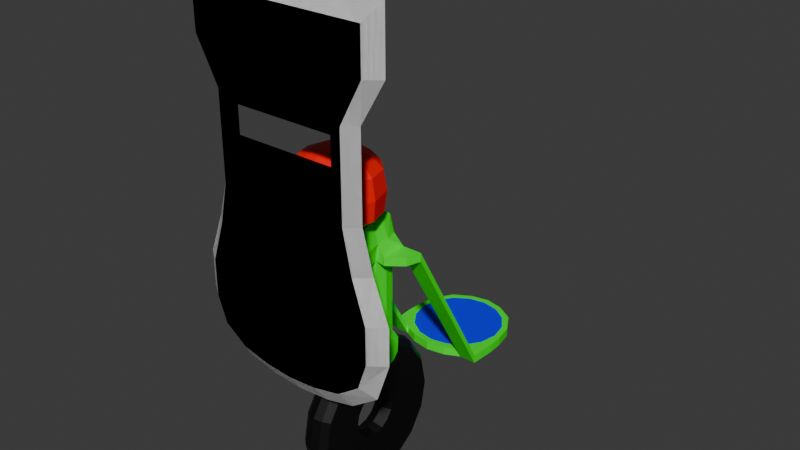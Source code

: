 # Source: Escudo.blend  (saved by Blender 4.0.36; exported with 4.5.12 LTS)
import bpy
from mathutils import Matrix  # noqa: F401  (used for matrix-valued properties, if any)

bpy.ops.wm.read_factory_settings(use_empty=True)
scene = bpy.context.scene
scene.name = 'Scene'

# ---- materials (node trees are filled in below, after node groups)
mat_escudo = bpy.data.materials.new('Escudo')
mat_escudo.use_transparent_shadow = False
mat_cerebro = bpy.data.materials.new('Cerebro')
mat_cerebro.use_transparent_shadow = False
mat_metal = bpy.data.materials.new('Metal')
mat_metal.use_transparent_shadow = False
mat_deco = bpy.data.materials.new('Deco')
mat_deco.use_transparent_shadow = False
mat_rueda = bpy.data.materials.new('Rueda')
mat_rueda.alpha_threshold = 0.0
mat_rueda.use_transparent_shadow = False
mat_rueda.roughness = 0.5
mat_rueda.line_color = (0.0, 0.0, 0.0, 1.0)

# ---- material node trees
mat_escudo.use_nodes = True; mat_escudo.node_tree.nodes.clear()
_N = mat_escudo.node_tree.nodes; _L = mat_escudo.node_tree.links
n0 = _N.new('ShaderNodeBsdfPrincipled'); n0.name = 'BSDF Principista'; n0.location = (10, 300)
n0.inputs[0].default_value = (1.0, 1.0, 1.0, 1.0)
n0.inputs[3].default_value = 1.45
n1 = _N.new('ShaderNodeOutputMaterial'); n1.name = 'Material'; n1.location = (300, 300)
_L.new(n0.outputs[0], n1.inputs[0])
n1.is_active_output = True
mat_cerebro.use_nodes = True; mat_cerebro.node_tree.nodes.clear()
_N = mat_cerebro.node_tree.nodes; _L = mat_cerebro.node_tree.links
n0 = _N.new('ShaderNodeBsdfPrincipled'); n0.name = 'BSDF Principista'; n0.location = (10, 300)
n0.inputs[0].default_value = (1.0, 0.0, 0.0, 1.0)
n0.inputs[3].default_value = 1.45
n1 = _N.new('ShaderNodeOutputMaterial'); n1.name = 'Material'; n1.location = (300, 300)
_L.new(n0.outputs[0], n1.inputs[0])
n1.is_active_output = True
mat_metal.use_nodes = True; mat_metal.node_tree.nodes.clear()
_N = mat_metal.node_tree.nodes; _L = mat_metal.node_tree.links
n0 = _N.new('ShaderNodeBsdfPrincipled'); n0.name = 'BSDF Principista'; n0.location = (10, 300)
n0.inputs[0].default_value = (0.0, 1.0, 0.0, 1.0)
n0.inputs[3].default_value = 1.45
n1 = _N.new('ShaderNodeOutputMaterial'); n1.name = 'Material'; n1.location = (300, 300)
_L.new(n0.outputs[0], n1.inputs[0])
n1.is_active_output = True
mat_deco.use_nodes = True; mat_deco.node_tree.nodes.clear()
_N = mat_deco.node_tree.nodes; _L = mat_deco.node_tree.links
n0 = _N.new('ShaderNodeBsdfPrincipled'); n0.name = 'BSDF Principista'; n0.location = (10, 300)
n0.inputs[0].default_value = (0.0, 0.0, 1.0, 1.0)
n0.inputs[3].default_value = 1.45
n1 = _N.new('ShaderNodeOutputMaterial'); n1.name = 'Material'; n1.location = (300, 300)
_L.new(n0.outputs[0], n1.inputs[0])
n1.is_active_output = True
mat_rueda.use_nodes = True; mat_rueda.node_tree.nodes.clear()
_N = mat_rueda.node_tree.nodes; _L = mat_rueda.node_tree.links
n0 = _N.new('ShaderNodeOutputMaterial'); n0.name = 'Material Output'; n0.location = (300, 300)
n1 = _N.new('ShaderNodeBsdfPrincipled'); n1.name = 'Principled BSDF'; n1.location = (10, 300)
n1.inputs[0].default_value = (0.0, 0.0, 0.0, 1.0)
n1.inputs[3].default_value = 1.45
_L.new(n1.outputs[0], n0.inputs[0])
n0.is_active_output = True

# ---- world
world_world = bpy.data.worlds.new('World'); scene.world = world_world
world_world.use_nodes = True; world_world.node_tree.nodes.clear()
_N = world_world.node_tree.nodes; _L = world_world.node_tree.links
n0 = _N.new('ShaderNodeOutputWorld'); n0.name = 'World Output'; n0.location = (300, 300)
n1 = _N.new('ShaderNodeBackground'); n1.name = 'Background'; n1.location = (10, 300)
n1.inputs[0].default_value = (0.05088, 0.05088, 0.05088, 1.0)
_L.new(n1.outputs[0], n0.inputs[0])
n0.is_active_output = True
world_world.color = (0.05088, 0.05088, 0.05088)
world_world.use_sun_shadow = False
world_world.sun_shadow_jitter_overblur = 0.0

# ---- meshes
me_escudo = bpy.data.meshes.new('Escudo')
me_escudo.from_pydata([(0.46, -0.4, 2.0), (0.411, -0.4, 0.4634), (0.4, -0.45, 1.926), (0.359, -0.45, 0.5188), (-0.46, -0.4, 2.0), (-0.411, -0.4, 0.4634), (-0.4, -0.45, 1.926), (-0.359, -0.45, 0.5188), (0.0, -0.4, 0.33), (0.0, -0.45, 1.926), (0.0, -0.45, 0.406), (0.0, -0.4, 2.0), (-0.35, -0.4, 1.17), (-0.3, -0.45, 1.17), (0.0, -0.45, 1.17), (0.0, -0.4, 1.09), (-0.47, -0.4, 0.8), (0.0, -0.45, 0.8), (0.0, -0.4, 0.71), (-0.4, -0.45, 0.8), (-0.3, -0.45, 1.551), (0.0, -0.4, 1.551), (0.0, -0.45, 1.551), (-0.35, -0.4, 1.551), (-0.4, -0.45, 1.738), (0.0, -0.4, 1.738), (0.0, -0.45, 1.738), (-0.46, -0.4, 1.738), (-0.47, -0.4, 0.6359), (0.0, -0.45, 0.6359), (0.0, -0.4, 0.6359), (-0.4, -0.45, 0.6359), (0.0, -0.4, 1.36), (0.0, -0.45, 1.36), (-0.35, -0.4, 1.36), (-0.3, -0.45, 1.36), (-0.3, -0.45, 1.51), (0.0, -0.4, 1.51), (0.0, -0.45, 1.51), (-0.35, -0.4, 1.51), (-0.285, -0.4, 0.3743), (-0.2556, -0.45, 1.926), (-0.2356, -0.4, 1.09), (-0.2561, -0.45, 0.4448), (-0.2556, -0.4, 2.0), (-0.2556, -0.45, 1.17), (-0.2556, -0.45, 0.8), (-0.2356, -0.4, 0.71), (-0.2556, -0.4, 1.551), (-0.2556, -0.45, 1.551), (-0.2556, -0.4, 1.738), (-0.2556, -0.45, 1.738), (-0.2556, -0.4, 0.6359), (-0.2556, -0.45, 0.6359), (-0.2556, -0.45, 1.36), (-0.2556, -0.4, 1.36), (-0.2556, -0.45, 1.51), (-0.2556, -0.4, 1.51), (0.0, 0.09, 0.9315), (0.0, 0.09, 0.8444), (-0.06778, 0.09, 0.9315), (-0.06778, 0.09, 0.8444), (0.0, -0.06, 0.8), (-0.1056, -0.05, 0.8), (0.0, -0.03, 0.976), (-0.09556, -0.06, 0.976), (0.0, 0.06, 0.8), (-0.1056, 0.05, 0.8), (0.0, 0.06, 0.966), (-0.08556, 0.06, 0.966), (-0.088, -0.05488, 0.2722), (-0.1161, -0.04521, 0.2841), (-0.088, 0.05288, 0.2712), (-0.1161, 0.04321, 0.2831), (-0.08, -7.451e-09, 0.8), (-0.08, 0.05, 0.8), (-0.08, -0.05, 0.8), (0.0, -3.725e-09, 0.8), (-0.1156, 0.0, 0.8), (-0.1161, -3.244e-11, 0.2691), (-0.088, -8.055e-09, 0.2534), (0.0, -7.451e-09, 0.976), (-0.09556, 0.0, 0.976), (-0.1056, -0.0486, 0.4076), (-0.08, 0.05, 0.4228), (-0.08, -0.05, 0.4238), (-0.1056, 0.0486, 0.4068), (-0.1156, 0.0, 0.4238), (-0.08, -7.451e-09, 0.4458), (0.0, -0.05488, 0.2722), (0.0, -8.055e-09, 0.2534), (0.0, 0.05288, 0.2712), (0.0, 0.06, 0.4228), (0.0, -0.06, 0.4238), (0.0, -7.451e-09, 0.4458), (-0.1756, -0.32, 0.976), (0.0, -0.32, 0.8), (-0.1756, -0.32, 0.8), (0.0, -0.32, 0.976), (0.0, 0.02595, 1.223), (0.0, -0.2663, 0.976), (-0.09556, -0.2169, 0.976), (-0.09556, -0.098, 0.976), (0.0, -0.3421, 1.223), (0.0, -0.05229, 0.976), (-0.157, -0.2533, 1.223), (-0.157, -0.06132, 1.223), (0.0, -0.2312, 1.302), (-0.06244, -0.1959, 1.302), (-0.06244, -0.1195, 1.302), (0.0, -0.08481, 1.302), (-0.1588, -0.05825, 1.045), (-0.1588, -0.256, 1.045), (0.0, -0.3479, 1.045), (0.0, 0.0318, 1.045), (0.0, -0.3563, 1.134), (-0.1695, -0.261, 1.134), (0.0, 0.04101, 1.134), (-0.1695, -0.05373, 1.134), (-0.1556, -0.06, 0.8), (-0.1556, -0.06, 0.84), (-0.1556, 0.06, 0.8), (-0.1556, 0.06, 0.84), (-0.1556, -1.49e-08, 0.8), (-0.1556, -1.49e-08, 0.84), (-0.2456, 0.06, 0.8), (-0.2456, 0.06, 0.84), (-0.2006, 0.06, 0.8), (-0.2006, 0.06, 0.84), (-0.2356, 0.468, 0.1), (-0.2356, 0.468, 0.14), (-0.1556, 0.468, 0.1), (-0.1556, 0.468, 0.14), (-0.2006, 0.468, 0.1), (-0.2006, 0.468, 0.14), (-0.166, 0.8337, 0.1), (-0.166, 0.8337, 0.14), (-0.145, 0.8102, 0.1), (-0.145, 0.8102, 0.14), (0.0, 0.8689, 0.14), (0.0, 0.8999, 0.14), (0.0, 0.8999, 0.1), (0.0, 0.8689, 0.1), (0.0, 0.4195, 0.1), (0.0, 0.4195, 0.14), (-0.1906, 0.015, 0.8), (-0.1906, 0.015, 0.84), (-0.2256, -0.005, 0.84), (-0.2256, -0.005, 0.8), (-0.2195, 0.7476, 0.14), (-0.2195, 0.7476, 0.1), (-0.192, 0.742, 0.14), (-0.192, 0.742, 0.1), (-0.07778, 0.09, 0.8879), (0.0, 0.095, 0.8879), (-0.1455, 0.509, 0.14), (-0.2411, 0.5849, 0.1), (-0.1922, 0.5772, 0.14), (-0.1455, 0.509, 0.1), (0.0, 0.4498, 0.1), (0.0, 0.4498, 0.14), (-0.2411, 0.5849, 0.14), (-0.1922, 0.5772, 0.1), (-0.1278, -0.4, 1.09), (-0.1278, -0.45, 0.416), (-0.1278, -0.4, 0.71), (-0.1278, -0.4, 0.6359), (-0.1278, -0.4, 1.36), (-0.1478, -0.4, 0.3415), (-0.1278, -0.45, 1.17), (-0.1278, -0.45, 0.8), (-0.1278, -0.45, 0.6359), (-0.1278, -0.45, 1.36), (-0.03389, 0.09, 0.9315), (-0.03389, 0.09, 0.8444), (-0.0481, -0.045, 0.976), (-0.09278, -0.06, 0.8), (-0.0481, 0.06, 0.966), (-0.09278, 0.06, 0.8), (-0.1021, -0.05488, 0.2722), (-0.1021, 0.05288, 0.2712), (-0.0481, -3.725e-09, 0.976), (-0.1021, -3.957e-09, 0.2534), (-0.09278, 0.06, 0.4228), (-0.09278, -0.06, 0.4238), (-0.08778, -0.32, 0.8), (-0.08778, -0.32, 0.976), (-0.09278, 0.0006949, 1.223), (-0.09278, -0.3171, 1.223), (-0.09076, -0.325, 1.045), (-0.0481, -0.2416, 0.976), (-0.09076, 0.008568, 1.045), (-0.0481, -0.07514, 0.976), (-0.1002, 0.01376, 1.134), (-0.0369, -0.2213, 1.302), (-0.0369, -0.09485, 1.302), (-0.1002, -0.3293, 1.134), (0.0, -0.19, 0.8), (-0.1356, -0.19, 0.8), (-0.1356, -0.19, 0.976), (-0.184, -0.1569, 1.223), (-0.1899, -0.1568, 1.045), (-0.09556, -0.1574, 0.976), (-0.07318, -0.1575, 1.302), (-0.1986, -0.1568, 1.134), (0.0, -0.1593, 1.313), (-0.0286, -0.1584, 1.311), (-0.06778, -0.19, 0.8), (0.0, -0.01378, 1.268), (-0.1227, -0.08221, 1.268), (-0.1234, -0.2328, 1.268), (0.0, -0.3023, 1.268), (-0.07275, -0.2828, 1.268), (-0.07275, -0.03358, 1.268), (-0.1443, -0.1571, 1.268), (-0.34, -0.45, 0.985), (-0.4, -0.4, 0.985), (0.0, -0.45, 0.985), (-0.2556, -0.45, 0.985), (-0.2956, -0.4, 0.888), (-0.1256, -0.06, 0.888), (-0.1956, -0.32, 0.888), (-0.1278, -0.45, 0.985), (-0.1556, -0.19, 0.888), (-0.1161, -0.07385, 0.3655), (-0.1161, 1.406e-10, 0.3655), (0.0, -0.09188, 0.3725), (0.0, 0.09188, 0.3725), (-0.088, 0.09188, 0.3725), (-0.088, -0.09188, 0.3725), (-0.1161, 0.07385, 0.3655), (-0.1021, 0.09188, 0.3725), (-0.1021, -0.09188, 0.3725), (-0.1161, -0.06839, 0.3143), (-0.1161, 1.406e-10, 0.3143), (0.0, 0.08638, 0.3093), (-0.1021, 0.08638, 0.3093), (-0.1021, -0.08538, 0.3093), (0.0, -0.08538, 0.3093), (-0.088, 0.08638, 0.3093), (-0.088, -0.08538, 0.3093), (-0.1161, 0.06939, 0.3143), (-0.1056, 0.06, 0.888), (-0.03389, 0.095, 0.8879), (-0.1256, 0.0, 0.888), (0.35, -0.4, 1.17), (0.3, -0.45, 1.17), (0.47, -0.4, 0.8), (0.4, -0.45, 0.8), (0.3, -0.45, 1.551), (0.35, -0.4, 1.551), (0.4, -0.45, 1.738), (0.46, -0.4, 1.738), (0.47, -0.4, 0.6359), (0.4, -0.45, 0.6359), (0.35, -0.4, 1.36), (0.3, -0.45, 1.36), (0.3, -0.45, 1.51), (0.35, -0.4, 1.51), (0.285, -0.4, 0.3743), (0.2556, -0.45, 1.926), (0.0, 0.0495, 0.8), (0.0, -0.05, 0.8), (0.2356, -0.4, 1.09), (0.2561, -0.45, 0.4448), (0.2556, -0.4, 2.0), (0.2556, -0.45, 1.17), (0.2556, -0.45, 0.8), (0.2356, -0.4, 0.71), (0.2556, -0.4, 1.551), (0.2556, -0.45, 1.551), (0.2556, -0.4, 1.738), (0.2556, -0.45, 1.738), (0.2556, -0.4, 0.6359), (0.2556, -0.45, 0.6359), (0.2556, -0.45, 1.36), (0.2556, -0.4, 1.36), (0.2556, -0.45, 1.51), (0.2556, -0.4, 1.51), (-0.145, 0.6595, 0.14), (0.0, 0.6595, 0.14), (-0.2373, 0.6595, 0.14), (-0.2089, 0.6595, 0.1), (-0.2373, 0.6595, 0.1), (-0.2089, 0.6595, 0.14), (-0.145, 0.6595, 0.1), (0.0, 0.6595, 0.1), (0.06778, 0.09, 0.9315), (0.06778, 0.09, 0.8444), (-0.08778, 0.4343, 0.14), (-0.08778, 0.4343, 0.1), (-0.084, 0.8823, 0.14), (-0.07741, 0.854, 0.1), (-0.07741, 0.854, 0.14), (-0.084, 0.8823, 0.1), (-0.07785, 0.4649, 0.14), (-0.07785, 0.4649, 0.1), (-0.07741, 0.6595, 0.14), (-0.07741, 0.6595, 0.1), (0.1056, -0.05, 0.8), (0.09556, -0.06, 0.976), (0.1056, 0.05, 0.8), (0.08556, 0.06, 0.966), (0.088, -0.05488, 0.2722), (0.1161, -0.04521, 0.2841), (0.088, 0.05288, 0.2712), (0.1161, 0.04321, 0.2831), (0.08, -7.451e-09, 0.8), (0.08, 0.05, 0.8), (0.08, -0.05, 0.8), (0.1156, 0.0, 0.8), (0.1161, -3.244e-11, 0.2691), (0.088, -8.055e-09, 0.2534), (0.09556, 0.0, 0.976), (0.1056, -0.0486, 0.4076), (0.08, 0.05, 0.4228), (0.08, -0.05, 0.4238), (0.1056, 0.0486, 0.4068), (0.1156, 0.0, 0.4238), (0.08, -7.451e-09, 0.4458), (0.1756, -0.32, 0.976), (0.1756, -0.32, 0.8), (0.09556, -0.2169, 0.976), (0.09556, -0.098, 0.976), (0.157, -0.2533, 1.223), (0.157, -0.06132, 1.223), (0.06244, -0.1959, 1.302), (0.06244, -0.1195, 1.302), (0.1588, -0.05825, 1.045), (0.1588, -0.256, 1.045), (0.1695, -0.261, 1.134), (0.1695, -0.05373, 1.134), (0.1556, -0.06, 0.8), (0.1556, -0.06, 0.84), (0.1556, 0.06, 0.8), (0.1556, 0.06, 0.84), (0.1556, -1.49e-08, 0.8), (0.1556, -1.49e-08, 0.84), (0.2456, 0.06, 0.8), (0.2456, 0.06, 0.84), (0.2006, 0.06, 0.8), (0.2006, 0.06, 0.84), (0.2356, 0.468, 0.1), (0.2356, 0.468, 0.14), (0.1556, 0.468, 0.1), (0.1556, 0.468, 0.14), (0.2006, 0.468, 0.1), (0.2006, 0.468, 0.14), (0.166, 0.8337, 0.1), (0.166, 0.8337, 0.14), (0.145, 0.8102, 0.1), (0.145, 0.8102, 0.14), (0.1906, 0.015, 0.8), (0.1906, 0.015, 0.84), (0.2256, -0.005, 0.84), (0.2256, -0.005, 0.8), (0.2195, 0.7476, 0.14), (0.2195, 0.7476, 0.1), (0.192, 0.742, 0.14), (0.192, 0.742, 0.1), (0.07778, 0.09, 0.8879), (0.1455, 0.509, 0.14), (0.2411, 0.5849, 0.1), (0.1922, 0.5772, 0.14), (0.1455, 0.509, 0.1), (0.2411, 0.5849, 0.14), (0.1922, 0.5772, 0.1), (0.1278, -0.4, 1.09), (0.1278, -0.45, 0.416), (0.1278, -0.4, 0.71), (0.1278, -0.4, 0.6359), (0.1278, -0.4, 1.36), (0.1478, -0.4, 0.3415), (0.1278, -0.45, 1.17), (0.1278, -0.45, 0.8), (0.1278, -0.45, 0.6359), (0.1278, -0.45, 1.36), (0.03389, 0.09, 0.9315), (0.03389, 0.09, 0.8444), (0.0481, -0.045, 0.976), (0.09278, -0.06, 0.8), (0.0481, 0.06, 0.966), (0.09278, 0.06, 0.8), (0.1021, -0.05488, 0.2722), (0.1021, 0.05288, 0.2712), (0.0481, -3.725e-09, 0.976), (0.1021, -3.957e-09, 0.2534), (0.09278, 0.06, 0.4228), (0.09278, -0.06, 0.4238), (0.08778, -0.32, 0.8), (0.08778, -0.32, 0.976), (0.09278, 0.0006949, 1.223), (0.09278, -0.3171, 1.223), (0.09076, -0.325, 1.045), (0.0481, -0.2416, 0.976), (0.09076, 0.008568, 1.045), (0.0481, -0.07514, 0.976), (0.1002, 0.01376, 1.134), (0.0369, -0.2213, 1.302), (0.0369, -0.09485, 1.302), (0.1002, -0.3293, 1.134), (0.1356, -0.19, 0.8), (0.1356, -0.19, 0.976), (0.184, -0.1569, 1.223), (0.1899, -0.1568, 1.045), (0.09556, -0.1574, 0.976), (0.07318, -0.1575, 1.302), (0.1986, -0.1568, 1.134), (0.0286, -0.1584, 1.311), (0.06778, -0.19, 0.8), (0.1227, -0.08221, 1.268), (0.1234, -0.2328, 1.268), (0.07275, -0.2828, 1.268), (0.07275, -0.03358, 1.268), (0.1443, -0.1571, 1.268), (0.34, -0.45, 0.985), (0.4, -0.4, 0.985), (0.2556, -0.45, 0.985), (0.2956, -0.4, 0.888), (0.1256, -0.06, 0.888), (0.1956, -0.32, 0.888), (0.1278, -0.45, 0.985), (0.1556, -0.19, 0.888), (0.1161, -0.07385, 0.3655), (0.1161, 1.406e-10, 0.3655), (0.088, 0.09188, 0.3725), (0.088, -0.09188, 0.3725), (0.1161, 0.07385, 0.3655), (0.1021, 0.09188, 0.3725), (0.1021, -0.09188, 0.3725), (0.1161, -0.06839, 0.3143), (0.1161, 1.406e-10, 0.3143), (0.1021, 0.08638, 0.3093), (0.1021, -0.08538, 0.3093), (0.088, 0.08638, 0.3093), (0.088, -0.08538, 0.3093), (0.1161, 0.06939, 0.3143), (0.1056, 0.06, 0.888), (0.03389, 0.095, 0.8879), (0.1256, 0.0, 0.888), (0.145, 0.6595, 0.14), (0.2373, 0.6595, 0.14), (0.2089, 0.6595, 0.1), (0.2373, 0.6595, 0.1), (0.2089, 0.6595, 0.14), (0.145, 0.6595, 0.1), (0.08778, 0.4343, 0.14), (0.08778, 0.4343, 0.1), (0.084, 0.8823, 0.14), (0.07741, 0.854, 0.1), (0.07741, 0.854, 0.14), (0.084, 0.8823, 0.1), (0.07785, 0.4649, 0.14), (0.07785, 0.4649, 0.1), (0.07741, 0.6595, 0.14), (0.07741, 0.6595, 0.1)], [], [(178, 67, 61, 174), (51, 41, 6, 24), (35, 34, 12, 13), (44, 4, 6, 41), (445, 350, 359, 442), (26, 272, 260, 9), (380, 388, 314, 299), (409, 380, 299, 401), (263, 367, 371, 276), (50, 44, 11, 25), (252, 271, 265, 0), (415, 416, 245, 246), (215, 13, 12, 216), (19, 16, 28, 31), (218, 45, 13, 215), (24, 27, 23, 20), (53, 46, 19, 31), (307, 77, 261, 308), (322, 329, 393, 394), (166, 165, 18, 30), (367, 15, 32, 371), (431, 311, 306, 436), (57, 48, 21, 37), (197, 62, 380, 409), (386, 384, 306, 311), (340, 346, 342, 338), (24, 6, 4, 27), (48, 50, 25, 21), (38, 277, 270, 22), (49, 51, 24, 20), (168, 166, 30, 8), (22, 270, 272, 26), (74, 75, 261, 77), (168, 8, 10, 164), (43, 53, 31, 7), (56, 49, 20, 36), (7, 31, 28, 5), (426, 226, 238, 435), (270, 249, 251, 272), (45, 54, 35, 13), (163, 167, 32, 15), (372, 368, 10, 8), (36, 39, 34, 35), (20, 23, 39, 36), (250, 269, 271, 252), (54, 56, 36, 35), (56, 54, 55, 57), (172, 33, 32, 167), (56, 57, 37, 38), (34, 39, 57, 55), (387, 428, 425, 315), (12, 34, 55, 42), (169, 172, 54, 45), (38, 22, 49, 56), (164, 171, 53, 43), (5, 40, 43, 7), (5, 28, 52, 40), (22, 26, 51, 49), (23, 27, 50, 48), (39, 23, 48, 57), (28, 16, 47, 52), (171, 170, 46, 53), (222, 169, 45, 218), (216, 12, 42, 219), (11, 44, 41, 9), (26, 9, 41, 51), (405, 404, 329, 322), (375, 274, 267, 374), (255, 276, 278, 258), (3, 1, 253, 254), (376, 371, 32, 33), (263, 320, 390, 367), (275, 256, 257, 277), (310, 336, 332, 299), (341, 347, 345, 335), (367, 390, 98, 15), (365, 441, 444, 363), (445, 455, 449, 350), (381, 377, 58, 68), (266, 246, 256, 275), (354, 333, 332, 355), (407, 403, 324, 330), (243, 173, 58, 154), (177, 68, 58, 173), (199, 95, 101, 202), (317, 427, 428, 387), (242, 69, 60, 153), (223, 199, 65, 220), (337, 439, 419, 333), (67, 121, 122, 242), (175, 65, 102, 192), (312, 303, 89, 90), (207, 198, 63, 176), (67, 78, 123, 121), (455, 286, 142, 449), (435, 303, 383, 433), (181, 81, 68, 177), (237, 233, 71, 179), (425, 434, 235, 227), (249, 257, 258, 250), (182, 79, 73, 180), (236, 239, 72, 180), (333, 354, 353, 337), (401, 299, 419, 422), (234, 241, 73, 79), (18, 96, 389, 369), (370, 30, 18, 369), (85, 88, 74, 76), (251, 252, 0, 2), (404, 407, 330, 329), (383, 386, 311, 304), (372, 8, 30, 370), (392, 412, 211, 103), (245, 263, 276, 255), (104, 114, 395, 396), (309, 316, 388, 380), (349, 448, 450, 351), (63, 78, 87, 83), (402, 405, 322, 320), (233, 234, 79, 71), (179, 71, 79, 182), (175, 64, 81, 181), (78, 63, 119, 123), (338, 342, 343, 339), (78, 67, 86, 87), (91, 90, 80, 72), (272, 251, 2, 260), (178, 75, 84, 183), (176, 63, 83, 184), (264, 3, 254, 274), (354, 339, 341, 353), (247, 268, 418, 416), (91, 305, 312, 90), (80, 90, 89, 70), (437, 360, 287, 302), (239, 235, 91, 72), (240, 70, 89, 238), (85, 93, 94, 88), (88, 94, 92, 84), (334, 340, 352, 336), (444, 358, 351, 440), (88, 84, 75, 74), (165, 47, 97, 185), (163, 15, 98, 186), (219, 42, 95, 221), (299, 314, 318, 310), (269, 21, 25, 271), (27, 4, 44, 50), (418, 420, 320, 263), (339, 343, 347, 341), (348, 451, 448, 349), (277, 278, 276, 275), (391, 413, 410, 325), (362, 443, 441, 365), (186, 98, 100, 190), (442, 359, 357, 443), (14, 373, 376, 33), (373, 266, 275, 376), (440, 454, 452, 361), (357, 348, 349, 356), (312, 305, 384, 386), (99, 208, 413, 391), (122, 124, 244, 242), (256, 246, 245, 255), (301, 437, 335, 334), (213, 209, 109, 195), (214, 210, 108, 203), (212, 211, 107, 194), (206, 205, 110, 195), (62, 262, 309, 380), (435, 238, 89, 303), (189, 113, 115, 196), (201, 112, 116, 204), (438, 154, 58, 377), (191, 111, 118, 193), (192, 102, 111, 191), (202, 101, 112, 201), (190, 100, 113, 189), (422, 419, 300, 402), (196, 115, 103, 188), (204, 116, 105, 200), (277, 257, 249, 270), (193, 118, 106, 187), (147, 146, 128, 126), (121, 123, 145, 127), (145, 148, 125, 127), (323, 328, 404, 405), (124, 122, 128, 146), (126, 128, 134, 130), (121, 127, 133, 131), (284, 279, 138, 151), (148, 147, 126, 125), (127, 125, 129, 133), (122, 121, 131, 132), (150, 149, 136, 135), (128, 122, 132, 134), (412, 398, 107, 211), (248, 254, 253, 247), (285, 282, 152, 137), (149, 151, 138, 136), (152, 150, 135, 137), (277, 38, 37, 278), (129, 130, 161, 156), (67, 242, 153, 61), (395, 397, 331, 328), (382, 378, 288, 301), (289, 290, 143, 144), (298, 292, 142, 286), (292, 294, 141, 142), (125, 126, 130, 129), (291, 293, 139, 140), (295, 289, 144, 160), (417, 415, 246, 266), (259, 264, 368, 372), (335, 345, 344, 334), (294, 291, 140, 141), (174, 243, 154, 59), (443, 357, 356, 441), (361, 452, 446, 345), (347, 363, 361, 345), (316, 319, 94, 93), (324, 411, 412, 392), (61, 153, 243, 174), (325, 410, 414, 403), (346, 366, 362, 342), (416, 418, 263, 245), (275, 276, 371, 376), (259, 372, 370, 273), (434, 305, 91, 235), (364, 453, 455, 445), (114, 117, 397, 395), (123, 119, 148, 145), (120, 124, 146, 147), (282, 283, 150, 152), (281, 284, 151, 149), (1, 3, 264, 259), (420, 422, 402, 320), (283, 281, 149, 150), (66, 59, 378, 382), (360, 438, 377, 287), (208, 110, 399, 413), (426, 435, 433, 429), (130, 134, 157, 161), (133, 129, 156, 162), (330, 324, 392, 400), (385, 381, 68, 81), (297, 295, 160, 280), (290, 296, 159, 143), (131, 133, 162, 158), (321, 401, 422, 420), (134, 132, 155, 157), (452, 160, 144, 446), (345, 446, 447, 344), (248, 247, 416, 415), (251, 249, 250, 252), (316, 426, 429, 388), (421, 417, 266, 373), (257, 256, 255, 258), (448, 140, 139, 450), (319, 315, 92, 94), (335, 437, 439, 337), (394, 393, 113, 100), (389, 409, 401, 321), (432, 384, 305, 434), (428, 432, 434, 425), (271, 25, 11, 265), (397, 391, 325, 331), (314, 423, 424, 318), (11, 9, 260, 265), (450, 139, 280, 454), (398, 408, 205, 107), (433, 383, 304, 430), (300, 313, 385, 379), (331, 325, 403, 407), (66, 261, 75, 178), (454, 280, 160, 452), (430, 304, 311, 431), (328, 331, 407, 404), (309, 262, 77, 307), (423, 430, 431, 424), (403, 414, 411, 324), (379, 396, 323, 300), (29, 375, 374, 17), (117, 193, 187, 99), (116, 196, 188, 105), (101, 190, 189, 112), (104, 192, 191, 114), (114, 191, 193, 117), (112, 189, 196, 116), (203, 206, 195, 109), (210, 212, 194, 108), (208, 213, 195, 110), (95, 186, 190, 101), (42, 163, 186, 95), (18, 165, 185, 96), (76, 176, 184, 85), (67, 178, 183, 86), (65, 175, 181, 82), (70, 179, 182, 80), (241, 236, 180, 73), (80, 182, 180, 72), (240, 237, 179, 70), (82, 181, 177, 69), (197, 207, 176, 62), (64, 175, 192, 104), (69, 177, 173, 60), (153, 60, 173, 243), (217, 14, 169, 222), (29, 17, 170, 171), (10, 29, 171, 164), (14, 33, 172, 169), (54, 172, 167, 55), (42, 55, 167, 163), (40, 168, 164, 43), (40, 52, 166, 168), (52, 47, 165, 166), (66, 178, 174, 59), (96, 185, 207, 197), (108, 194, 206, 203), (258, 278, 269, 250), (329, 330, 400, 393), (10, 368, 375, 29), (396, 395, 328, 323), (118, 204, 200, 106), (102, 202, 201, 111), (111, 201, 204, 118), (194, 107, 205, 206), (209, 214, 203, 109), (447, 143, 159, 453), (273, 370, 369, 268), (436, 306, 384, 432), (424, 431, 436, 427), (185, 97, 198, 207), (221, 95, 199, 223), (65, 199, 202, 102), (278, 37, 21, 269), (364, 445, 442, 366), (303, 312, 386, 383), (106, 200, 214, 209), (99, 187, 213, 208), (105, 188, 212, 210), (343, 365, 363, 347), (316, 309, 307, 319), (188, 103, 211, 212), (200, 105, 210, 214), (187, 106, 209, 213), (406, 327, 399, 408), (310, 318, 317, 301), (17, 374, 421, 217), (97, 221, 223, 198), (414, 406, 326, 411), (17, 217, 222, 170), (316, 93, 226, 426), (318, 424, 427, 317), (336, 352, 355, 332), (47, 219, 221, 97), (274, 254, 248, 267), (265, 260, 2, 0), (301, 334, 336, 310), (198, 223, 220, 63), (16, 216, 219, 47), (170, 222, 218, 46), (117, 99, 391, 397), (46, 218, 215, 19), (19, 215, 216, 16), (85, 184, 232, 229), (86, 183, 231, 230), (342, 362, 365, 343), (441, 356, 358, 444), (313, 300, 419, 439), (393, 400, 115, 113), (85, 229, 226, 93), (84, 92, 227, 228), (83, 87, 225, 224), (87, 86, 230, 225), (183, 84, 228, 231), (184, 83, 224, 232), (374, 267, 417, 421), (344, 364, 366, 346), (429, 433, 430, 423), (229, 232, 237, 240), (230, 231, 236, 241), (1, 259, 273, 253), (382, 387, 315, 308), (344, 447, 453, 364), (413, 399, 327, 410), (301, 288, 360, 437), (229, 240, 238, 226), (228, 227, 235, 239), (224, 225, 234, 233), (225, 230, 241, 234), (231, 228, 239, 236), (232, 224, 233, 237), (334, 344, 346, 340), (356, 349, 351, 358), (352, 340, 338, 355), (147, 148, 119, 120), (63, 220, 120, 119), (124, 120, 220, 244), (82, 244, 220, 65), (69, 242, 244, 82), (390, 394, 100, 98), (378, 59, 154, 438), (411, 326, 398, 412), (320, 322, 394, 390), (64, 104, 396, 379), (302, 313, 439, 437), (315, 425, 227, 92), (319, 307, 308, 315), (379, 385, 81, 64), (313, 302, 381, 385), (359, 350, 348, 357), (366, 442, 443, 362), (351, 450, 454, 440), (427, 436, 432, 428), (253, 273, 268, 247), (449, 142, 141, 451), (326, 406, 408, 398), (96, 197, 409, 389), (217, 421, 373, 14), (400, 392, 103, 115), (300, 323, 405, 402), (388, 429, 423, 314), (446, 144, 143, 447), (76, 74, 77, 262), (62, 176, 76, 262), (299, 332, 333, 419), (301, 317, 387, 382), (451, 141, 140, 448), (288, 378, 438, 360), (66, 382, 308, 261), (293, 297, 280, 139), (156, 161, 281, 283), (161, 157, 284, 281), (162, 156, 283, 282), (296, 298, 286, 159), (158, 162, 282, 285), (157, 155, 279, 284), (268, 321, 420, 418), (267, 248, 415, 417), (158, 285, 298, 296), (138, 279, 297, 293), (131, 158, 296, 290), (279, 155, 295, 297), (135, 136, 291, 294), (155, 132, 289, 295), (136, 138, 293, 291), (137, 135, 294, 292), (285, 137, 292, 298), (132, 131, 290, 289), (368, 264, 274, 375), (453, 159, 286, 455), (302, 287, 377, 381), (355, 338, 339, 354), (410, 327, 406, 414), (350, 449, 451, 348), (408, 399, 110, 205), (337, 353, 341, 335), (363, 444, 440, 361), (369, 389, 321, 268)])
me_escudo.polygons.foreach_set('material_index', [2, 0, 0, 0, 3, 0, 2, 2, 0, 0, 0, 0, 0, 0, 0, 0, 0, 2, 1, 0, 0, 2, 0, 2, 2, 2, 0, 0, 0, 0, 0, 0, 2, 0, 0, 0, 0, 2, 0, 0, 0, 0, 0, 0, 0, 0, 0, 0, 0, 0, 2, 0, 0, 0, 0, 0, 0, 0, 0, 0, 0, 0, 0, 0, 0, 0, 1, 0, 0, 0, 0, 2, 0, 2, 2, 2, 2, 3, 2, 0, 2, 1, 2, 2, 2, 2, 2, 2, 2, 2, 2, 2, 2, 2, 3, 2, 2, 2, 2, 0, 2, 2, 2, 2, 2, 2, 0, 2, 0, 1, 2, 0, 1, 0, 1, 2, 2, 2, 2, 2, 2, 2, 2, 2, 2, 2, 0, 2, 2, 0, 2, 0, 2, 2, 2, 2, 2, 2, 2, 2, 3, 2, 2, 2, 2, 2, 0, 0, 2, 2, 2, 0, 1, 2, 2, 2, 0, 0, 3, 2, 2, 1, 2, 0, 2, 1, 1, 1, 1, 2, 2, 1, 1, 2, 1, 1, 1, 1, 2, 1, 1, 0, 1, 2, 2, 2, 1, 2, 2, 2, 3, 2, 2, 2, 2, 2, 1, 0, 3, 2, 2, 0, 2, 2, 1, 2, 2, 3, 2, 2, 2, 2, 0, 0, 2, 2, 2, 2, 2, 2, 2, 1, 2, 1, 2, 0, 0, 0, 2, 3, 1, 2, 2, 2, 2, 0, 2, 2, 2, 2, 1, 2, 2, 2, 1, 2, 3, 2, 2, 2, 2, 2, 2, 0, 0, 2, 0, 0, 2, 2, 2, 1, 2, 2, 2, 0, 1, 2, 0, 3, 1, 2, 2, 1, 2, 3, 2, 1, 2, 2, 1, 2, 0, 1, 1, 1, 1, 1, 1, 1, 1, 1, 2, 2, 2, 2, 2, 2, 2, 2, 2, 2, 2, 2, 2, 2, 2, 0, 0, 0, 0, 0, 0, 0, 0, 0, 2, 2, 1, 0, 1, 0, 1, 1, 1, 1, 1, 1, 2, 0, 2, 2, 2, 2, 2, 0, 3, 2, 1, 1, 1, 2, 2, 1, 1, 1, 1, 2, 0, 2, 1, 0, 2, 2, 2, 2, 0, 0, 2, 2, 0, 0, 1, 0, 0, 2, 2, 2, 2, 2, 1, 2, 2, 2, 2, 2, 2, 0, 2, 2, 2, 2, 0, 2, 2, 1, 2, 2, 2, 2, 2, 2, 2, 2, 2, 2, 2, 2, 2, 2, 2, 2, 2, 1, 2, 2, 2, 2, 2, 2, 2, 2, 2, 3, 2, 0, 2, 1, 2, 0, 1, 2, 2, 2, 2, 2, 2, 2, 2, 2, 2, 3, 2, 2, 2, 3, 3, 3, 2, 0, 3, 3, 2, 3, 2, 2, 2, 2, 3, 2, 0, 3, 2, 2, 1, 2, 1, 2, 3, 2])
_uv = me_escudo.uv_layers.new(name='UVMap')
_uv.uv.foreach_set('vector', [0.4375, 0.3438, 0.4375, 0.3125, 0.4375, 0.3125, 0.4375, 0.3438, 0.5938, 0.9375, 0.625, 0.9375, 0.625, 1.0, 0.5938, 1.0, 0.5312, 0.0, 0.5312, 0.25, 0.5, 0.25, 0.5, 0.0, 0.8125, 0.5, 0.875, 0.5, 0.875, 0.75, 0.8125, 0.75, 0.4375, 0.3125, 0.4375, 0.3125, 0.4375, 0.3125, 0.4375, 0.3125, 0.5938, 0.875, 0.5938, 0.9375, 0.625, 0.9375, 0.625, 0.875, 0.4375, 0.3438, 0.4375, 0.3438, 0.4375, 0.3125, 0.4375, 0.3125, 0.4375, 0.3438, 0.4375, 0.3438, 0.4375, 0.3125, 0.4375, 0.3125, 0.5, 0.3125, 0.5, 0.3438, 0.5312, 0.3438, 0.5312, 0.3125, 0.5938, 0.3125, 0.625, 0.3125, 0.625, 0.375, 0.5938, 0.375, 0.5938, 0.25, 0.5938, 0.3125, 0.625, 0.3125, 0.875, 0.5, 0.4688, 0.0, 0.4688, 0.25, 0.5, 0.25, 0.5, 0.0, 0.4688, 0.0, 0.5, 0.0, 0.5, 0.25, 0.4688, 0.25, 0.4375, 0.0, 0.4375, 0.25, 0.4062, 0.25, 0.4062, 0.0, 0.4688, 0.9375, 0.5, 0.9375, 0.5, 1.0, 0.4688, 1.0, 0.5938, 0.0, 0.5938, 0.25, 0.5625, 0.25, 0.5625, 0.0, 0.4062, 0.9375, 0.4375, 0.9375, 0.4375, 1.0, 0.4062, 1.0, 0.4375, 0.375, 0.4375, 0.3447, 0.0, 0.0, 0.4375, 0.375, 0.5, 0.3125, 0.5, 0.3125, 0.5, 0.3438, 0.5, 0.3438, 0.4062, 0.3438, 0.4375, 0.3438, 0.4375, 0.375, 0.4062, 0.375, 0.5, 0.3438, 0.5, 0.375, 0.5312, 0.375, 0.5312, 0.3438, 0.4375, 0.3125, 0.4375, 0.3125, 0.4375, 0.3125, 0.4375, 0.3125, 0.5469, 0.3125, 0.5625, 0.3125, 0.5625, 0.375, 0.5469, 0.375, 0.4375, 0.375, 0.4375, 0.375, 0.4375, 0.3438, 0.4375, 0.3438, 0.4375, 0.3438, 0.4375, 0.3438, 0.4375, 0.3125, 0.4375, 0.3125, 0.4375, 0.3125, 0.4375, 0.3125, 0.4375, 0.3125, 0.4375, 0.3125, 0.5938, 0.0, 0.625, 0.0, 0.625, 0.25, 0.5938, 0.25, 0.5625, 0.3125, 0.5938, 0.3125, 0.5938, 0.375, 0.5625, 0.375, 0.5469, 0.875, 0.5469, 0.9375, 0.5625, 0.9375, 0.5625, 0.875, 0.5625, 0.9375, 0.5938, 0.9375, 0.5938, 1.0, 0.5625, 1.0, 0.375, 0.3438, 0.4062, 0.3438, 0.4062, 0.375, 0.375, 0.375, 0.5625, 0.875, 0.5625, 0.9375, 0.5938, 0.9375, 0.5938, 0.875, 0.4375, 0.375, 0.4375, 0.375, 0.0, 0.0, 0.4375, 0.3447, 0.2188, 0.5, 0.25, 0.5, 0.25, 0.75, 0.2188, 0.75, 0.375, 0.9375, 0.4062, 0.9375, 0.4062, 1.0, 0.375, 1.0, 0.5469, 0.9375, 0.5625, 0.9375, 0.5625, 1.0, 0.5469, 1.0, 0.375, 0.0, 0.4062, 0.0, 0.4062, 0.25, 0.375, 0.25, 0.4375, 0.375, 0.4375, 0.375, 0.4375, 0.375, 0.4375, 0.375, 0.5625, 0.9375, 0.5625, 1.0, 0.5938, 1.0, 0.5938, 0.9375, 0.5, 0.9375, 0.5312, 0.9375, 0.5312, 1.0, 0.5, 1.0, 0.5, 0.3438, 0.5312, 0.3438, 0.5312, 0.375, 0.5, 0.375, 0.2188, 0.5, 0.2188, 0.75, 0.25, 0.75, 0.25, 0.5, 0.5469, 0.0, 0.5469, 0.25, 0.5312, 0.25, 0.5312, 0.0, 0.5625, 0.0, 0.5625, 0.25, 0.5469, 0.25, 0.5469, 0.0, 0.5625, 0.25, 0.5625, 0.3125, 0.5938, 0.3125, 0.5938, 0.25, 0.5312, 0.9375, 0.5469, 0.9375, 0.5469, 1.0, 0.5312, 1.0, 0.5469, 0.9375, 0.5312, 0.9375, 0.5312, 0.3125, 0.5469, 0.3125, 0.5312, 0.9062, 0.5312, 0.875, 0.5312, 0.375, 0.5312, 0.3438, 0.5469, 0.9375, 0.5469, 0.3125, 0.5469, 0.375, 0.5469, 0.875, 0.5312, 0.25, 0.5469, 0.25, 0.5469, 0.3125, 0.5312, 0.3125, 0.4375, 0.3438, 0.4375, 0.3438, 0.4375, 0.375, 0.4375, 0.375, 0.5, 0.25, 0.5312, 0.25, 0.5312, 0.3125, 0.5, 0.3125, 0.5, 0.9062, 0.5312, 0.9062, 0.5312, 0.9375, 0.5, 0.9375, 0.5469, 0.875, 0.5625, 0.875, 0.5625, 0.9375, 0.5469, 0.9375, 0.375, 0.9062, 0.4062, 0.9062, 0.4062, 0.9375, 0.375, 0.9375, 0.125, 0.5, 0.1875, 0.5, 0.1875, 0.75, 0.125, 0.75, 0.375, 0.25, 0.4062, 0.25, 0.4062, 0.3125, 0.375, 0.3125, 0.5625, 0.875, 0.5938, 0.875, 0.5938, 0.9375, 0.5625, 0.9375, 0.5625, 0.25, 0.5938, 0.25, 0.5938, 0.3125, 0.5625, 0.3125, 0.5469, 0.25, 0.5625, 0.25, 0.5625, 0.3125, 0.5469, 0.3125, 0.4062, 0.25, 0.4375, 0.25, 0.4375, 0.3125, 0.4062, 0.3125, 0.4062, 0.9062, 0.4375, 0.9062, 0.4375, 0.9375, 0.4062, 0.9375, 0.4688, 0.9062, 0.5, 0.9062, 0.5, 0.9375, 0.4688, 0.9375, 0.4688, 0.25, 0.5, 0.25, 0.5, 0.3125, 0.4688, 0.3125, 0.75, 0.5, 0.8125, 0.5, 0.8125, 0.75, 0.75, 0.75, 0.5938, 0.875, 0.625, 0.875, 0.625, 0.9375, 0.5938, 0.9375, 0.5, 0.3125, 0.5, 0.3125, 0.5, 0.3125, 0.5, 0.3125, 0.4062, 0.9062, 0.4062, 0.9375, 0.4375, 0.9375, 0.4375, 0.9062, 0.5312, 0.25, 0.5312, 0.3125, 0.5469, 0.3125, 0.5469, 0.25, 0.375, 0.0, 0.375, 0.25, 0.4062, 0.25, 0.4062, 0.0, 0.5312, 0.9062, 0.5312, 0.3438, 0.5312, 0.375, 0.5312, 0.875, 0.5, 0.3125, 0.5, 0.3125, 0.5, 0.3438, 0.5, 0.3438, 0.5312, 0.9375, 0.5312, 1.0, 0.5469, 1.0, 0.5469, 0.9375, 0.4375, 0.3125, 0.4375, 0.3125, 0.4375, 0.3125, 0.4375, 0.3125, 0.5, 0.3125, 0.5, 0.3125, 0.5, 0.3125, 0.5, 0.3125, 0.5, 0.3438, 0.5, 0.3438, 0.5, 0.375, 0.5, 0.375, 0.5, 0.3125, 0.5, 0.3125, 0.5, 0.3125, 0.5, 0.3125, 0.4375, 0.3125, 0.4375, 0.3125, 0.4375, 0.3125, 0.4375, 0.3125, 0.5, 0.3438, 0.5, 0.3438, 0.5, 0.375, 0.5, 0.375, 0.5, 0.9375, 0.5, 1.0, 0.5312, 1.0, 0.5312, 0.9375, 0.5, 0.3125, 0.5, 0.3125, 0.4375, 0.3125, 0.4375, 0.3125, 0.5, 0.3125, 0.5, 0.3125, 0.5, 0.3125, 0.5, 0.3125, 0.4688, 0.3438, 0.5, 0.3438, 0.5, 0.375, 0.4688, 0.375, 0.5, 0.3438, 0.5, 0.375, 0.5, 0.375, 0.5, 0.3438, 0.5, 0.3125, 0.5, 0.3125, 0.5, 0.3125, 0.5, 0.3125, 0.4375, 0.3125, 0.4375, 0.3125, 0.4375, 0.3438, 0.4375, 0.3438, 0.4688, 0.3125, 0.5, 0.3125, 0.5, 0.3125, 0.4688, 0.3125, 0.4688, 0.3125, 0.5, 0.3125, 0.5, 0.3125, 0.4688, 0.3125, 0.5, 0.3125, 0.0, 0.0, 0.4688, 0.3125, 0.5, 0.3125, 0.4375, 0.3125, 0.4375, 0.3125, 0.5, 0.3125, 0.4688, 0.3125, 0.5, 0.3438, 0.5, 0.3125, 0.5, 0.3125, 0.5, 0.3438, 0.4375, 0.375, 0.4375, 0.375, 0.4375, 0.375, 0.4375, 0.375, 0.4375, 0.3438, 0.4375, 0.3125, 0.4375, 0.3125, 0.4375, 0.3438, 0.4375, 0.3125, 0.4375, 0.3125, 0.4375, 0.3125, 0.4375, 0.3125, 0.4375, 0.3125, 0.4375, 0.3125, 0.4375, 0.3125, 0.4375, 0.3125, 0.4375, 0.375, 0.4375, 0.375, 0.4375, 0.3438, 0.4375, 0.3438, 0.5, 0.3438, 0.5, 0.375, 0.5, 0.375, 0.5, 0.3438, 0.4375, 0.3438, 0.4375, 0.3125, 0.4375, 0.3125, 0.4375, 0.3438, 0.4375, 0.375, 0.4375, 0.375, 0.4375, 0.375, 0.4375, 0.375, 0.5625, 0.0, 0.5469, 0.0, 0.5469, 0.25, 0.5625, 0.25, 0.4375, 0.3438, 0.4375, 0.3125, 0.4375, 0.3125, 0.4375, 0.3438, 0.4375, 0.3438, 0.4375, 0.375, 0.4375, 0.375, 0.4375, 0.3438, 0.5, 0.3125, 0.5, 0.3125, 0.5, 0.3125, 0.5, 0.3125, 0.4375, 0.3125, 0.4375, 0.3125, 0.4688, 0.3125, 0.4688, 0.3125, 0.4375, 0.3125, 0.4375, 0.3125, 0.4375, 0.3125, 0.4375, 0.3125, 0.4375, 0.375, 0.4375, 0.375, 0.4375, 0.3438, 0.4375, 0.3438, 0.4062, 0.3438, 0.4062, 0.375, 0.4375, 0.375, 0.4375, 0.3438, 0.4375, 0.375, 0.4375, 0.375, 0.4375, 0.375, 0.4375, 0.375, 0.5938, 0.0, 0.5938, 0.25, 0.625, 0.25, 0.625, 0.0, 0.5, 0.3125, 0.5, 0.3125, 0.5, 0.3125, 0.5, 0.3125, 0.4375, 0.3438, 0.4375, 0.3438, 0.4375, 0.3125, 0.4375, 0.3125, 0.375, 0.3438, 0.375, 0.375, 0.4062, 0.375, 0.4062, 0.3438, 0.5, 0.3438, 0.5, 0.3438, 0.5, 0.375, 0.5, 0.375, 0.5, 0.25, 0.5, 0.3125, 0.5312, 0.3125, 0.5312, 0.25, 0.5, 0.375, 0.5, 0.375, 0.5, 0.3438, 0.5, 0.3438, 0.4375, 0.375, 0.4375, 0.375, 0.4375, 0.3438, 0.4375, 0.3438, 0.5, 0.3125, 0.5, 0.3125, 0.5, 0.3125, 0.5, 0.3125, 0.4375, 0.3125, 0.4375, 0.3125, 0.4375, 0.3125, 0.4375, 0.3125, 0.5, 0.3125, 0.5, 0.3125, 0.5, 0.3125, 0.5, 0.3125, 0.4375, 0.3125, 0.4375, 0.3125, 0.4375, 0.3125, 0.4375, 0.3125, 0.4375, 0.3438, 0.4375, 0.3125, 0.4375, 0.3125, 0.4375, 0.3438, 0.5, 0.3438, 0.5, 0.375, 0.5, 0.375, 0.5, 0.3438, 0.4375, 0.3125, 0.4375, 0.3125, 0.4375, 0.3125, 0.4375, 0.3125, 0.4375, 0.3125, 0.4375, 0.3125, 0.5, 0.3125, 0.5, 0.3125, 0.4375, 0.3125, 0.4375, 0.3125, 0.4375, 0.3125, 0.4375, 0.3125, 0.4375, 0.375, 0.4375, 0.375, 0.4375, 0.375, 0.4375, 0.375, 0.5938, 0.9375, 0.5938, 1.0, 0.625, 1.0, 0.625, 0.9375, 0.4375, 0.3438, 0.4375, 0.375, 0.4375, 0.375, 0.4375, 0.3438, 0.4375, 0.3438, 0.4375, 0.3125, 0.4375, 0.3125, 0.4375, 0.3438, 0.375, 0.9375, 0.375, 1.0, 0.4062, 1.0, 0.4062, 0.9375, 0.5, 0.3125, 0.5, 0.3125, 0.5, 0.3125, 0.5, 0.3125, 0.4375, 0.25, 0.4375, 0.3125, 0.4688, 0.3125, 0.4688, 0.25, 0.4375, 0.375, 0.4375, 0.375, 0.4375, 0.375, 0.4375, 0.375, 0.4375, 0.375, 0.4375, 0.375, 0.4375, 0.375, 0.4375, 0.375, 0.4688, 0.3125, 0.4688, 0.3125, 0.5, 0.3125, 0.5, 0.3125, 0.4375, 0.375, 0.4375, 0.375, 0.4375, 0.375, 0.4375, 0.375, 0.4375, 0.375, 0.4375, 0.375, 0.4375, 0.375, 0.4375, 0.375, 0.4375, 0.375, 0.4375, 0.375, 0.0, 0.0, 0.4375, 0.375, 0.4375, 0.375, 0.0, 0.0, 0.4375, 0.375, 0.4375, 0.375, 0.4375, 0.3125, 0.4375, 0.3125, 0.4375, 0.3125, 0.4375, 0.3125, 0.5, 0.3125, 0.5, 0.3125, 0.5, 0.3125, 0.5, 0.3125, 0.4375, 0.375, 0.4375, 0.375, 0.4375, 0.375, 0.4375, 0.375, 0.4375, 0.3438, 0.4375, 0.3125, 0.4375, 0.3125, 0.4375, 0.3438, 0.5, 0.3438, 0.5, 0.375, 0.5, 0.375, 0.5, 0.3438, 0.4688, 0.3125, 0.5, 0.3125, 0.5, 0.3125, 0.4688, 0.3125, 0.4375, 0.3125, 0.4375, 0.3125, 0.4375, 0.3125, 0.4375, 0.3125, 0.5625, 0.3125, 0.5625, 0.375, 0.5938, 0.375, 0.5938, 0.3125, 0.5938, 0.25, 0.875, 0.5, 0.625, 0.3125, 0.5938, 0.3125, 0.4688, 0.3125, 0.4688, 0.3125, 0.5, 0.3125, 0.5, 0.3125, 0.5, 0.3125, 0.5, 0.3125, 0.5, 0.3125, 0.5, 0.3125, 0.4375, 0.3125, 0.4375, 0.3125, 0.5, 0.3125, 0.5, 0.3125, 0.5469, 0.9375, 0.5469, 0.3125, 0.5312, 0.3125, 0.5312, 0.9375, 0.5, 0.3438, 0.5, 0.3438, 0.5, 0.3125, 0.5, 0.3125, 0.4375, 0.3125, 0.4375, 0.3125, 0.5, 0.3125, 0.5, 0.3125, 0.5, 0.3438, 0.5, 0.375, 0.5, 0.375, 0.5, 0.3438, 0.4375, 0.3125, 0.4375, 0.3125, 0.4375, 0.3125, 0.4375, 0.3125, 0.5, 0.875, 0.5, 0.9062, 0.5312, 0.9062, 0.5312, 0.875, 0.5, 0.9062, 0.5, 0.9375, 0.5312, 0.9375, 0.5312, 0.9062, 0.5, 0.3125, 0.5, 0.3125, 0.5, 0.3125, 0.5, 0.3125, 0.4375, 0.3125, 0.4375, 0.3125, 0.5, 0.3125, 0.5, 0.3125, 0.4375, 0.375, 0.4375, 0.375, 0.4375, 0.3438, 0.4375, 0.3438, 0.5, 0.375, 0.5, 0.375, 0.5, 0.3438, 0.5, 0.3438, 0.5, 0.3125, 0.5, 0.3125, 0.0, 0.0, 0.4688, 0.3125, 0.5312, 0.0, 0.5, 0.0, 0.5, 0.25, 0.5312, 0.25, 0.4375, 0.3125, 0.4688, 0.3125, 0.5, 0.3125, 0.4375, 0.3125, 0.5, 0.3438, 0.5, 0.3125, 0.5, 0.3125, 0.5, 0.3438, 0.5, 0.3125, 0.5, 0.3125, 0.5, 0.3125, 0.5, 0.3125, 0.5, 0.3438, 0.5, 0.375, 0.5, 0.375, 0.5, 0.3438, 0.5, 0.3438, 0.5, 0.375, 0.5, 0.375, 0.5, 0.3438, 0.4375, 0.375, 0.0, 0.0, 0.4375, 0.375, 0.4375, 0.3438, 0.4375, 0.375, 0.4375, 0.375, 0.4375, 0.375, 0.4375, 0.375, 0.5, 0.3438, 0.5, 0.375, 0.5, 0.375, 0.5, 0.3438, 0.5, 0.3125, 0.5, 0.3125, 0.5, 0.3125, 0.5, 0.3125, 0.4688, 0.3438, 0.4688, 0.375, 0.5, 0.375, 0.5, 0.3438, 0.5, 0.3438, 0.5, 0.3125, 0.5, 0.3125, 0.5, 0.3438, 0.5, 0.3438, 0.5, 0.3125, 0.5, 0.3125, 0.5, 0.3438, 0.5, 0.3125, 0.5, 0.3125, 0.5, 0.3125, 0.5, 0.3125, 0.5, 0.3438, 0.5, 0.375, 0.5, 0.375, 0.5, 0.3438, 0.4688, 0.3125, 0.4688, 0.3125, 0.5, 0.3125, 0.5, 0.3125, 0.5, 0.3438, 0.5, 0.375, 0.5, 0.375, 0.5, 0.3438, 0.5, 0.3125, 0.5, 0.3125, 0.5, 0.3125, 0.5, 0.3125, 0.5469, 0.9375, 0.5469, 1.0, 0.5625, 1.0, 0.5625, 0.9375, 0.5, 0.3438, 0.5, 0.3125, 0.5, 0.3125, 0.5, 0.3438, 0.5, 0.3125, 0.5, 0.3125, 0.5, 0.3125, 0.5, 0.3125, 0.4375, 0.3125, 0.4375, 0.3125, 0.4375, 0.3125, 0.4375, 0.3125, 0.4375, 0.3125, 0.4375, 0.3125, 0.4375, 0.3125, 0.4375, 0.3125, 0.5, 0.3125, 0.5, 0.3125, 0.5, 0.3125, 0.5, 0.3125, 0.5, 0.3125, 0.5, 0.3125, 0.5, 0.3125, 0.5, 0.3125, 0.5, 0.3125, 0.5, 0.3125, 0.5, 0.3125, 0.5, 0.3125, 0.4375, 0.3125, 0.4375, 0.3125, 0.4375, 0.3125, 0.4375, 0.3125, 0.5, 0.3125, 0.5, 0.3125, 0.5, 0.3125, 0.5, 0.3125, 0.4375, 0.3125, 0.5, 0.3125, 0.5, 0.3125, 0.4375, 0.3125, 0.4375, 0.3125, 0.4375, 0.3125, 0.4375, 0.3125, 0.4375, 0.3125, 0.5, 0.3125, 0.4375, 0.3125, 0.4375, 0.3125, 0.5, 0.3125, 0.4375, 0.3125, 0.5, 0.3125, 0.5, 0.3125, 0.4375, 0.3125, 0.5, 0.3125, 0.5, 0.3125, 0.5, 0.3125, 0.5, 0.3125, 0.5, 0.3438, 0.5, 0.3438, 0.5, 0.375, 0.5, 0.375, 0.4375, 0.0, 0.4062, 0.0, 0.4062, 0.25, 0.4375, 0.25, 0.4375, 0.3125, 0.4375, 0.3125, 0.4375, 0.3125, 0.4375, 0.3125, 0.5, 0.3125, 0.5, 0.3125, 0.5, 0.3125, 0.5, 0.3125, 0.4375, 0.3125, 0.4375, 0.3125, 0.4375, 0.3125, 0.4375, 0.3125, 0.5469, 0.9375, 0.5469, 0.875, 0.5469, 0.375, 0.5469, 0.3125, 0.4375, 0.3125, 0.5, 0.3125, 0.5, 0.3125, 0.4375, 0.3125, 0.4375, 0.3125, 0.4688, 0.3125, 0.4688, 0.3125, 0.4375, 0.3125, 0.5, 0.3438, 0.5, 0.3438, 0.5, 0.3125, 0.5, 0.3125, 0.4375, 0.3438, 0.4375, 0.3438, 0.4375, 0.3125, 0.4375, 0.3125, 0.5, 0.3125, 0.4375, 0.3125, 0.4375, 0.3125, 0.5, 0.3125, 0.4375, 0.3125, 0.4375, 0.3125, 0.4375, 0.3125, 0.4375, 0.3125, 0.4375, 0.3125, 0.4375, 0.3125, 0.4375, 0.3125, 0.4375, 0.3125, 0.4375, 0.3125, 0.5, 0.3125, 0.5, 0.3125, 0.4375, 0.3125, 0.5, 0.3125, 0.5, 0.3125, 0.5, 0.3125, 0.5, 0.3125, 0.5, 0.3125, 0.5, 0.3125, 0.5, 0.3125, 0.5, 0.3125, 0.4688, 0.9375, 0.4688, 1.0, 0.5, 1.0, 0.5, 0.9375, 0.1875, 0.5, 0.1875, 0.75, 0.2188, 0.75, 0.2188, 0.5, 0.5, 0.3125, 0.5, 0.3125, 0.4375, 0.3125, 0.4375, 0.3125, 0.4375, 0.3125, 0.5, 0.3125, 0.5, 0.3125, 0.4375, 0.3125, 0.4375, 0.3438, 0.4688, 0.3438, 0.4688, 0.375, 0.4375, 0.375, 0.4375, 0.3125, 0.4375, 0.3125, 0.5, 0.3125, 0.5, 0.3125, 0.5, 0.3125, 0.5, 0.3125, 0.5, 0.3125, 0.5, 0.3125, 0.5, 0.3125, 0.5, 0.3125, 0.5, 0.3125, 0.5, 0.3125, 0.4375, 0.375, 0.4375, 0.375, 0.0, 0.0, 0.4375, 0.375, 0.5, 0.3125, 0.5, 0.3125, 0.5, 0.3438, 0.5, 0.3438, 0.4375, 0.3125, 0.4688, 0.3125, 0.4688, 0.3438, 0.4375, 0.3438, 0.5, 0.3125, 0.5, 0.3125, 0.5, 0.3125, 0.5, 0.3125, 0.4375, 0.3125, 0.4375, 0.3125, 0.4375, 0.3125, 0.4375, 0.3125, 0.4688, 0.25, 0.4688, 0.3125, 0.5, 0.3125, 0.5, 0.25, 0.5312, 0.9375, 0.5312, 0.3125, 0.5312, 0.3438, 0.5312, 0.9062, 0.375, 0.3125, 0.375, 0.3438, 0.4062, 0.3438, 0.4062, 0.3125, 0.4375, 0.375, 0.4375, 0.375, 0.4375, 0.375, 0.4375, 0.375, 0.4375, 0.3125, 0.4375, 0.3125, 0.4375, 0.3125, 0.4375, 0.3125, 0.5, 0.375, 0.5, 0.375, 0.5, 0.3438, 0.5, 0.3438, 0.4375, 0.3125, 0.4375, 0.3125, 0.4375, 0.3125, 0.4375, 0.3125, 0.5, 0.3125, 0.5, 0.3125, 0.5, 0.3125, 0.5, 0.3125, 0.4375, 0.3125, 0.4375, 0.3125, 0.4375, 0.3125, 0.4375, 0.3125, 0.5, 0.3125, 0.5, 0.3125, 0.5, 0.3125, 0.5, 0.3125, 0.125, 0.5, 0.125, 0.75, 0.1875, 0.75, 0.1875, 0.5, 0.4688, 0.3125, 0.4688, 0.3125, 0.5, 0.3125, 0.5, 0.3125, 0.4375, 0.3125, 0.5, 0.3125, 0.5, 0.3125, 0.4375, 0.3125, 0.4375, 0.375, 0.4375, 0.375, 0.4375, 0.3438, 0.4375, 0.3438, 0.4688, 0.3125, 0.4688, 0.3438, 0.5, 0.3438, 0.5, 0.3125, 0.5, 0.375, 0.5, 0.375, 0.5, 0.3438, 0.5, 0.3438, 0.4375, 0.375, 0.4375, 0.375, 0.4375, 0.3438, 0.4375, 0.3438, 0.5, 0.3125, 0.5, 0.3125, 0.5, 0.3125, 0.5, 0.3125, 0.4375, 0.3125, 0.4375, 0.3125, 0.4375, 0.3125, 0.4375, 0.3125, 0.5, 0.3125, 0.5, 0.3125, 0.5, 0.3438, 0.5, 0.3438, 0.5, 0.3438, 0.5, 0.3438, 0.5, 0.375, 0.5, 0.375, 0.5, 0.3125, 0.5, 0.3125, 0.5, 0.3125, 0.5, 0.3125, 0.4375, 0.3125, 0.4375, 0.3125, 0.4375, 0.3125, 0.4375, 0.3125, 0.4375, 0.3125, 0.4375, 0.3125, 0.4375, 0.3125, 0.4375, 0.3125, 0.4375, 0.3125, 0.4375, 0.3125, 0.4688, 0.3125, 0.4688, 0.3125, 0.5, 0.3125, 0.5, 0.3125, 0.5, 0.3125, 0.5, 0.3125, 0.5, 0.3125, 0.5, 0.3125, 0.5, 0.3125, 0.5, 0.3125, 0.5, 0.3125, 0.5, 0.3125, 0.4375, 0.3125, 0.4375, 0.3125, 0.4375, 0.0, 0.4375, 0.25, 0.4688, 0.25, 0.4688, 0.0, 0.5938, 0.0, 0.5625, 0.0, 0.5625, 0.25, 0.5938, 0.25, 0.4375, 0.375, 0.4375, 0.375, 0.4375, 0.3438, 0.4375, 0.3438, 0.4688, 0.9062, 0.4688, 0.9375, 0.5, 0.9375, 0.5, 0.9062, 0.5469, 0.0, 0.5312, 0.0, 0.5312, 0.25, 0.5469, 0.25, 0.5, 0.3125, 0.5, 0.3125, 0.5, 0.3125, 0.5, 0.3125, 0.4375, 0.375, 0.4375, 0.375, 0.4375, 0.375, 0.0, 0.0, 0.5, 0.3125, 0.4688, 0.3125, 0.0, 0.0, 0.5, 0.3125, 0.5, 0.3438, 0.5, 0.3438, 0.5, 0.375, 0.5, 0.375, 0.4375, 0.3438, 0.4375, 0.3438, 0.4375, 0.3125, 0.4375, 0.3125, 0.4375, 0.3438, 0.4375, 0.3438, 0.4375, 0.375, 0.4375, 0.375, 0.4375, 0.3438, 0.4375, 0.3438, 0.4375, 0.375, 0.4375, 0.375, 0.5938, 0.3125, 0.5938, 0.375, 0.625, 0.375, 0.625, 0.3125, 0.5, 0.3438, 0.5, 0.3438, 0.5, 0.3125, 0.5, 0.3125, 0.4375, 0.3125, 0.4375, 0.3125, 0.4375, 0.3125, 0.4375, 0.3125, 0.75, 0.5, 0.75, 0.75, 0.8125, 0.75, 0.8125, 0.5, 0.5, 0.3125, 0.5, 0.3125, 0.5, 0.3125, 0.5, 0.3125, 0.5, 0.3438, 0.5, 0.3438, 0.5, 0.375, 0.5, 0.375, 0.4375, 0.3438, 0.4375, 0.3438, 0.4375, 0.3125, 0.4375, 0.3125, 0.5, 0.3125, 0.5, 0.3125, 0.5, 0.3438, 0.5, 0.3438, 0.5, 0.3125, 0.5, 0.3125, 0.5, 0.3125, 0.5, 0.3125, 0.4375, 0.375, 0.0, 0.0, 0.4375, 0.375, 0.4375, 0.3438, 0.5, 0.3125, 0.5, 0.3125, 0.5, 0.3125, 0.5, 0.3125, 0.4375, 0.3125, 0.4375, 0.3125, 0.4375, 0.3125, 0.4375, 0.3125, 0.5, 0.3125, 0.5, 0.3125, 0.5, 0.3125, 0.5, 0.3125, 0.4375, 0.375, 0.0, 0.0, 0.4375, 0.3447, 0.4375, 0.375, 0.4375, 0.3125, 0.4375, 0.3125, 0.4375, 0.3125, 0.4375, 0.3125, 0.5, 0.3125, 0.5, 0.3125, 0.5, 0.3125, 0.5, 0.3125, 0.5, 0.3438, 0.5, 0.3438, 0.5, 0.3125, 0.5, 0.3125, 0.4062, 0.875, 0.4062, 0.9062, 0.4375, 0.9062, 0.4375, 0.875, 0.5, 0.375, 0.5, 0.3438, 0.5, 0.3438, 0.5, 0.375, 0.5, 0.3125, 0.5, 0.3438, 0.5, 0.3438, 0.5, 0.3125, 0.5, 0.3125, 0.5, 0.3438, 0.5, 0.3438, 0.5, 0.3125, 0.5, 0.375, 0.5, 0.3438, 0.5, 0.3438, 0.5, 0.375, 0.5, 0.375, 0.5, 0.3438, 0.5, 0.3438, 0.5, 0.375, 0.5, 0.3125, 0.5, 0.3438, 0.5, 0.3438, 0.5, 0.3125, 0.5, 0.3125, 0.5, 0.3438, 0.5, 0.3438, 0.5, 0.3125, 0.5, 0.3125, 0.5, 0.3438, 0.5, 0.3438, 0.5, 0.3125, 0.5, 0.375, 0.5, 0.3438, 0.5, 0.3438, 0.5, 0.375, 0.5, 0.3125, 0.5, 0.3438, 0.5, 0.3438, 0.5, 0.3125, 0.5, 0.3125, 0.5, 0.3438, 0.5, 0.3438, 0.5, 0.3125, 0.4375, 0.375, 0.4375, 0.3438, 0.4375, 0.3438, 0.4375, 0.375, 0.4375, 0.375, 0.4375, 0.3438, 0.4375, 0.3438, 0.4375, 0.375, 0.4375, 0.3125, 0.4375, 0.3438, 0.4375, 0.3438, 0.4375, 0.3125, 0.5, 0.3125, 0.5, 0.3438, 0.5, 0.3438, 0.5, 0.3125, 0.4375, 0.375, 0.4375, 0.3438, 0.4375, 0.3438, 0.4375, 0.375, 0.4375, 0.3125, 0.4375, 0.3438, 0.4375, 0.3438, 0.4375, 0.3125, 0.4375, 0.375, 0.4375, 0.3438, 0.4375, 0.3438, 0.4375, 0.375, 0.4375, 0.375, 0.4375, 0.3438, 0.4375, 0.3438, 0.4375, 0.375, 0.5, 0.3125, 0.5, 0.3438, 0.5, 0.3438, 0.5, 0.3125, 0.4375, 0.375, 0.4375, 0.3438, 0.4375, 0.3438, 0.4375, 0.375, 0.5, 0.375, 0.5, 0.3438, 0.5, 0.3438, 0.5, 0.375, 0.5, 0.3125, 0.5, 0.3438, 0.5, 0.3438, 0.5, 0.3125, 0.4688, 0.3125, 0.5, 0.3125, 0.5, 0.3438, 0.4688, 0.3438, 0.4688, 0.875, 0.5, 0.875, 0.5, 0.9062, 0.4688, 0.9062, 0.4062, 0.875, 0.4375, 0.875, 0.4375, 0.9062, 0.4062, 0.9062, 0.375, 0.875, 0.4062, 0.875, 0.4062, 0.9062, 0.375, 0.9062, 0.5, 0.875, 0.5312, 0.875, 0.5312, 0.9062, 0.5, 0.9062, 0.5312, 0.9375, 0.5312, 0.9062, 0.5312, 0.3438, 0.5312, 0.3125, 0.5, 0.3125, 0.5312, 0.3125, 0.5312, 0.3438, 0.5, 0.3438, 0.1875, 0.5, 0.2188, 0.5, 0.2188, 0.75, 0.1875, 0.75, 0.375, 0.3125, 0.4062, 0.3125, 0.4062, 0.3438, 0.375, 0.3438, 0.4062, 0.3125, 0.4375, 0.3125, 0.4375, 0.3438, 0.4062, 0.3438, 0.4375, 0.375, 0.4375, 0.3438, 0.4375, 0.3438, 0.4375, 0.375, 0.4375, 0.375, 0.4375, 0.3438, 0.4375, 0.3438, 0.4375, 0.375, 0.5, 0.3125, 0.5, 0.3438, 0.5, 0.3438, 0.5, 0.3125, 0.5469, 0.25, 0.5469, 0.3125, 0.5625, 0.3125, 0.5625, 0.25, 0.5, 0.3125, 0.5, 0.3125, 0.5, 0.3438, 0.5, 0.3438, 0.375, 0.875, 0.375, 0.9062, 0.4062, 0.9062, 0.4062, 0.875, 0.5, 0.3438, 0.5, 0.3438, 0.5, 0.3125, 0.5, 0.3125, 0.5, 0.3125, 0.5, 0.3125, 0.5, 0.3125, 0.5, 0.3125, 0.5, 0.3125, 0.5, 0.3125, 0.5, 0.3125, 0.5, 0.3125, 0.5, 0.3125, 0.5, 0.3125, 0.5, 0.3125, 0.5, 0.3125, 0.5, 0.3438, 0.5, 0.375, 0.5, 0.375, 0.5, 0.3438, 0.5, 0.3125, 0.5, 0.3125, 0.5, 0.3125, 0.5, 0.3125, 0.4375, 0.3125, 0.4375, 0.3125, 0.4375, 0.3125, 0.4375, 0.3125, 0.4062, 0.3125, 0.4062, 0.3438, 0.4375, 0.3438, 0.4375, 0.3125, 0.4375, 0.3125, 0.4375, 0.3125, 0.4375, 0.3438, 0.4375, 0.3438, 0.4375, 0.3125, 0.4375, 0.3125, 0.4375, 0.3125, 0.4375, 0.3125, 0.4375, 0.3438, 0.4375, 0.3125, 0.4375, 0.3125, 0.4375, 0.3438, 0.4688, 0.3125, 0.5, 0.3125, 0.5, 0.3125, 0.4688, 0.3125, 0.5, 0.3125, 0.5, 0.3125, 0.5, 0.3125, 0.5, 0.3125, 0.5469, 0.3125, 0.5469, 0.375, 0.5625, 0.375, 0.5625, 0.3125, 0.4375, 0.3125, 0.4375, 0.3125, 0.4375, 0.3125, 0.4375, 0.3125, 0.4375, 0.375, 0.4375, 0.375, 0.4375, 0.3438, 0.4375, 0.3438, 0.5, 0.3125, 0.5, 0.3125, 0.5, 0.3125, 0.5, 0.3125, 0.5, 0.375, 0.5, 0.3438, 0.5, 0.3438, 0.5, 0.375, 0.5, 0.3125, 0.5, 0.3438, 0.5, 0.3438, 0.5, 0.3125, 0.5, 0.3125, 0.5, 0.3125, 0.5, 0.3125, 0.5, 0.3125, 0.4375, 0.375, 0.4375, 0.375, 0.4375, 0.375, 0.4375, 0.375, 0.5, 0.3438, 0.5, 0.375, 0.5, 0.375, 0.5, 0.3438, 0.5, 0.3125, 0.5, 0.3125, 0.5, 0.3125, 0.5, 0.3125, 0.5, 0.3438, 0.5, 0.3125, 0.5, 0.3125, 0.5, 0.3438, 0.5, 0.3125, 0.5, 0.3125, 0.5, 0.3438, 0.5, 0.3438, 0.4375, 0.3125, 0.4375, 0.3125, 0.4375, 0.3125, 0.4375, 0.3125, 0.4375, 0.875, 0.4375, 0.9062, 0.4688, 0.9062, 0.4688, 0.875, 0.4375, 0.3125, 0.4688, 0.3125, 0.4688, 0.3125, 0.4375, 0.3125, 0.5, 0.3125, 0.5, 0.3125, 0.5, 0.3125, 0.5, 0.3125, 0.4375, 0.875, 0.4688, 0.875, 0.4688, 0.9062, 0.4375, 0.9062, 0.4375, 0.375, 0.4375, 0.375, 0.4375, 0.375, 0.4375, 0.375, 0.4375, 0.3125, 0.4375, 0.3125, 0.4375, 0.3125, 0.4375, 0.3125, 0.4375, 0.3125, 0.4375, 0.3125, 0.4375, 0.3125, 0.4375, 0.3125, 0.4375, 0.3125, 0.4688, 0.3125, 0.4688, 0.3125, 0.4375, 0.3125, 0.4062, 0.9375, 0.4062, 1.0, 0.4375, 1.0, 0.4375, 0.9375, 0.8125, 0.5, 0.8125, 0.75, 0.875, 0.75, 0.875, 0.5, 0.4375, 0.3125, 0.4375, 0.3125, 0.4375, 0.3125, 0.4375, 0.3125, 0.4375, 0.3125, 0.4688, 0.3125, 0.4688, 0.3125, 0.4375, 0.3125, 0.4375, 0.25, 0.4688, 0.25, 0.4688, 0.3125, 0.4375, 0.3125, 0.4375, 0.9062, 0.4688, 0.9062, 0.4688, 0.9375, 0.4375, 0.9375, 0.5, 0.375, 0.5, 0.375, 0.5, 0.3438, 0.5, 0.3438, 0.4375, 0.9375, 0.4688, 0.9375, 0.4688, 1.0, 0.4375, 1.0, 0.4375, 0.0, 0.4688, 0.0, 0.4688, 0.25, 0.4375, 0.25, 0.4375, 0.375, 0.4375, 0.3438, 0.4375, 0.3438, 0.4375, 0.375, 0.4375, 0.3125, 0.4375, 0.3438, 0.4375, 0.3438, 0.4375, 0.3125, 0.4375, 0.3125, 0.4375, 0.3125, 0.5, 0.3125, 0.5, 0.3125, 0.5, 0.3125, 0.5, 0.3125, 0.5, 0.3125, 0.5, 0.3125, 0.5, 0.3125, 0.5, 0.3125, 0.4688, 0.3125, 0.0, 0.0, 0.5, 0.3438, 0.5, 0.3438, 0.5, 0.375, 0.5, 0.375, 0.4375, 0.375, 0.4375, 0.375, 0.4375, 0.375, 0.4375, 0.375, 0.4375, 0.375, 0.4375, 0.375, 0.4375, 0.375, 0.4375, 0.375, 0.4375, 0.3125, 0.4375, 0.3125, 0.4375, 0.3125, 0.4375, 0.3125, 0.4375, 0.3125, 0.4375, 0.3125, 0.4375, 0.3125, 0.4375, 0.3125, 0.4375, 0.3438, 0.4375, 0.375, 0.4375, 0.375, 0.4375, 0.3438, 0.4375, 0.3438, 0.4375, 0.3125, 0.4375, 0.3125, 0.4375, 0.3438, 0.4375, 0.9062, 0.4375, 0.9375, 0.4688, 0.9375, 0.4688, 0.9062, 0.4375, 0.3125, 0.4375, 0.3125, 0.4375, 0.3125, 0.4375, 0.3125, 0.4375, 0.3438, 0.4375, 0.3438, 0.4375, 0.3125, 0.4375, 0.3125, 0.4375, 0.375, 0.4375, 0.3438, 0.4375, 0.3438, 0.4375, 0.375, 0.4375, 0.3125, 0.4375, 0.3438, 0.4375, 0.3438, 0.4375, 0.3125, 0.375, 0.25, 0.375, 0.3125, 0.4062, 0.3125, 0.4062, 0.25, 0.4375, 0.3438, 0.4375, 0.3438, 0.4375, 0.375, 0.4375, 0.375, 0.4375, 0.3125, 0.4375, 0.3125, 0.4375, 0.3125, 0.4375, 0.3125, 0.5, 0.3438, 0.5, 0.3438, 0.5, 0.3125, 0.5, 0.3125, 0.4375, 0.3125, 0.4375, 0.3125, 0.4688, 0.3125, 0.4688, 0.3125, 0.4375, 0.375, 0.4375, 0.375, 0.4375, 0.375, 0.4375, 0.375, 0.4375, 0.375, 0.4375, 0.375, 0.4375, 0.375, 0.4375, 0.375, 0.4375, 0.3125, 0.4375, 0.3125, 0.4375, 0.3125, 0.4375, 0.3125, 0.4375, 0.3125, 0.4375, 0.3125, 0.4375, 0.3125, 0.4375, 0.3125, 0.4375, 0.3438, 0.4375, 0.375, 0.4375, 0.375, 0.4375, 0.3438, 0.4375, 0.3438, 0.4375, 0.3125, 0.4375, 0.3125, 0.4375, 0.3438, 0.4375, 0.3125, 0.4375, 0.3125, 0.4375, 0.3125, 0.4375, 0.3125, 0.5, 0.3125, 0.5, 0.3125, 0.5, 0.3125, 0.5, 0.3125, 0.4375, 0.3125, 0.4375, 0.3125, 0.4375, 0.3125, 0.4375, 0.3125, 0.5, 0.3125, 0.4375, 0.3125, 0.4375, 0.3125, 0.5, 0.3125, 0.4375, 0.3125, 0.4688, 0.3125, 0.5, 0.3125, 0.4375, 0.3125, 0.5, 0.3125, 0.5, 0.3125, 0.4688, 0.3125, 0.0, 0.0, 0.5, 0.3125, 0.0, 0.0, 0.4688, 0.3125, 0.5, 0.3125, 0.5, 0.3125, 0.4688, 0.3125, 0.0, 0.0, 0.5, 0.3125, 0.5, 0.3438, 0.5, 0.3438, 0.5, 0.375, 0.5, 0.375, 0.4375, 0.3438, 0.4375, 0.375, 0.4688, 0.375, 0.4688, 0.3438, 0.5, 0.3125, 0.5, 0.3125, 0.5, 0.3438, 0.5, 0.3438, 0.5, 0.3125, 0.5, 0.3125, 0.5, 0.3438, 0.5, 0.3438, 0.5, 0.375, 0.5, 0.375, 0.5, 0.3438, 0.5, 0.3438, 0.5, 0.3125, 0.5, 0.3125, 0.0, 0.0, 0.4688, 0.3125, 0.4375, 0.375, 0.4375, 0.375, 0.4375, 0.375, 0.4375, 0.375, 0.4375, 0.375, 0.4375, 0.375, 0.4375, 0.375, 0.4375, 0.375, 0.5, 0.3438, 0.5, 0.3438, 0.5, 0.375, 0.5, 0.375, 0.5, 0.3125, 0.5, 0.3125, 0.5, 0.3438, 0.5, 0.3438, 0.4375, 0.3125, 0.4375, 0.3125, 0.4375, 0.3125, 0.4375, 0.3125, 0.4375, 0.3125, 0.4375, 0.3125, 0.4375, 0.3125, 0.4375, 0.3125, 0.5, 0.3125, 0.5, 0.3125, 0.5, 0.3125, 0.5, 0.3125, 0.4375, 0.3125, 0.4375, 0.3125, 0.4375, 0.3438, 0.4375, 0.3438, 0.4062, 0.25, 0.4062, 0.3125, 0.4375, 0.3125, 0.4375, 0.25, 0.4375, 0.3125, 0.4375, 0.3125, 0.4375, 0.3125, 0.4375, 0.3125, 0.5, 0.3125, 0.5, 0.3125, 0.5, 0.3438, 0.5, 0.3438, 0.4375, 0.375, 0.4375, 0.375, 0.4375, 0.3438, 0.4375, 0.3438, 0.4688, 0.875, 0.4688, 0.9062, 0.5, 0.9062, 0.5, 0.875, 0.5, 0.3438, 0.5, 0.3438, 0.5, 0.375, 0.5, 0.375, 0.5, 0.3125, 0.5, 0.3125, 0.5, 0.3125, 0.5, 0.3125, 0.4375, 0.3438, 0.4375, 0.3438, 0.4375, 0.3125, 0.4375, 0.3125, 0.5, 0.3125, 0.5, 0.3125, 0.4375, 0.3125, 0.4375, 0.3125, 0.4375, 0.375, 0.4375, 0.375, 0.4375, 0.3447, 0.0, 0.0, 0.4375, 0.375, 0.4375, 0.3438, 0.4375, 0.375, 0.0, 0.0, 0.4375, 0.3125, 0.4375, 0.3125, 0.5, 0.3125, 0.4688, 0.3125, 0.4375, 0.3125, 0.4375, 0.3125, 0.4375, 0.3438, 0.4375, 0.3438, 0.4375, 0.3125, 0.4375, 0.3125, 0.5, 0.3125, 0.5, 0.3125, 0.4375, 0.3125, 0.4375, 0.3438, 0.4688, 0.3438, 0.4688, 0.3125, 0.4375, 0.375, 0.4375, 0.3438, 0.4375, 0.375, 0.0, 0.0, 0.5, 0.3125, 0.5, 0.3125, 0.5, 0.3125, 0.5, 0.3125, 0.4375, 0.3125, 0.5, 0.3125, 0.5, 0.3125, 0.4375, 0.3125, 0.5, 0.3125, 0.5, 0.3125, 0.5, 0.3125, 0.5, 0.3125, 0.4375, 0.3125, 0.4375, 0.3125, 0.4375, 0.3125, 0.4375, 0.3125, 0.4375, 0.3125, 0.4375, 0.3125, 0.4375, 0.3125, 0.4375, 0.3125, 0.4375, 0.3125, 0.4375, 0.3125, 0.4375, 0.3125, 0.4375, 0.3125, 0.5, 0.3125, 0.5, 0.3125, 0.5, 0.3125, 0.5, 0.3125, 0.4375, 0.3125, 0.4375, 0.3125, 0.4688, 0.3125, 0.4688, 0.3125, 0.4375, 0.9375, 0.4375, 1.0, 0.4688, 1.0, 0.4688, 0.9375, 0.4375, 0.3125, 0.4375, 0.3125, 0.4375, 0.3125, 0.4375, 0.3125, 0.5, 0.3125, 0.5, 0.3125, 0.5, 0.3125, 0.5, 0.3125, 0.4375, 0.3125, 0.4375, 0.3125, 0.4375, 0.3125, 0.4375, 0.3125, 0.5, 0.3125, 0.5, 0.3125, 0.5, 0.3125, 0.5, 0.3125, 0.4375, 0.3125, 0.5, 0.3125, 0.5, 0.3125, 0.4375, 0.3125, 0.5, 0.3125, 0.5, 0.3125, 0.5, 0.3125, 0.5, 0.3125, 0.5, 0.3125, 0.5, 0.3125, 0.5, 0.3125, 0.5, 0.3125, 0.4375, 0.3125, 0.4375, 0.3125, 0.4375, 0.3125, 0.4375, 0.3125, 0.4375, 0.3125, 0.4375, 0.3125, 0.4375, 0.3125, 0.4375, 0.3125, 0.5, 0.3125, 0.4375, 0.3125, 0.4375, 0.3125, 0.5, 0.3125, 0.375, 0.9062, 0.375, 0.9375, 0.4062, 0.9375, 0.4062, 0.9062, 0.4375, 0.3125, 0.4375, 0.3125, 0.4375, 0.3125, 0.4375, 0.3125, 0.5, 0.3125, 0.5, 0.3125, 0.5, 0.3438, 0.5, 0.3438, 0.4375, 0.3125, 0.4375, 0.3125, 0.5, 0.3125, 0.5, 0.3125, 0.5, 0.3125, 0.5, 0.3125, 0.5, 0.3125, 0.5, 0.3125, 0.4375, 0.3125, 0.4375, 0.3125, 0.4375, 0.3125, 0.4375, 0.3125, 0.5, 0.3438, 0.5, 0.3438, 0.5, 0.375, 0.5, 0.375, 0.5, 0.3125, 0.5, 0.3125, 0.5, 0.3125, 0.5, 0.3125, 0.5, 0.3125, 0.5, 0.3125, 0.5, 0.3125, 0.5, 0.3125, 0.4375, 0.3438, 0.4375, 0.3438, 0.4375, 0.3125, 0.4375, 0.3125])
me_escudo.materials.append(mat_escudo)
me_escudo.materials.append(mat_cerebro)
me_escudo.materials.append(mat_metal)
me_escudo.materials.append(mat_deco)
me_escudo.use_mirror_x = True
me_escudo.use_mirror_vertex_groups = False
me_escudo.update()
me_rueda = bpy.data.meshes.new('Rueda')
me_rueda.from_pydata([(0.0, -3.576e-07, 0.3607), (-0.0375, -3.576e-07, 0.3511), (0.0, 0.138, 0.3333), (0.0, -0.138, 0.3333), (0.0375, -3.576e-07, 0.3511), (0.0375, -0.2482, 0.2482), (0.0375, -0.3243, 0.1343), (0.0, -0.2551, 0.2551), (-0.0375, -0.2482, 0.2482), (0.0, -0.3333, 0.138), (-0.0375, -0.3243, 0.1343), (0.0, -0.3607, 1.192e-07), (-0.0375, -0.3511, 1.192e-07), (0.0, -0.3333, -0.138), (0.0375, -0.3511, 1.192e-07), (0.0471, -0.04352, -0.1051), (0.0471, -0.08042, -0.08042), (0.0471, -0.1051, -0.04352), (0.06495, -0.2296, -0.2296), (0.06495, -0.2999, -0.1242), (0.0375, -0.2482, -0.2482), (0.06495, -0.1242, -0.2999), (0.0375, -0.1343, -0.3243), (0.0, -0.03731, -0.09006), (-0.0471, -0.04352, -0.1051), (0.0, -3.874e-07, -0.09748), (0.0, -0.06893, -0.06893), (0.0, -0.09006, -0.03731), (-0.0471, -0.08042, -0.08042), (-0.0471, -0.1051, -0.04352), (-0.06495, -0.2296, -0.2296), (-0.06495, -0.2999, -0.1242), (-0.0375, -0.2482, -0.2482), (-0.06495, -0.1242, -0.2999), (-0.0375, -0.1343, -0.3243), (-0.06495, -2.384e-07, -0.3247), (-0.0375, -2.384e-07, -0.3511), (-0.0471, -3.278e-07, -0.1137), (-0.06495, 0.1242, -0.2999), (-0.0375, 0.1343, -0.3243), (-0.0471, 0.04352, -0.1051), (-0.06495, 0.2296, -0.2296), (-0.0375, 0.2482, -0.2482), (-0.0471, 0.08042, -0.08042), (-0.06495, 0.2999, -0.1242), (-0.0375, 0.3243, -0.1343), (-0.0471, 0.1051, -0.04352), (-0.06495, 0.3247, 2.384e-07), (-0.0375, 0.3511, 2.384e-07), (-0.0471, 0.1137, 2.086e-07), (-0.06495, 0.2999, 0.1242), (-0.0375, 0.3243, 0.1343), (-0.0471, 0.1051, 0.04352), (-0.06495, 0.2296, 0.2296), (-0.0375, 0.2482, 0.2482), (-0.0471, 0.08042, 0.08042), (-0.06495, 0.1242, 0.2999), (-0.0375, 0.1343, 0.3243), (-0.0471, 0.04352, 0.1051), (-0.06495, -3.576e-07, 0.3247), (-0.0471, -3.874e-07, 0.1137), (-0.06495, -0.1242, 0.2999), (-0.0375, -0.1343, 0.3243), (-0.0471, -0.04352, 0.1051), (-0.06495, -0.2296, 0.2296), (-0.0471, -0.08042, 0.08042), (-0.06495, -0.2999, 0.1242), (-0.06495, -0.3247, 1.192e-07), (-0.0471, -0.1051, 0.04352), (-0.0471, -0.1137, 1.49e-07), (0.0, -0.09006, 0.03731), (0.0, -0.09749, 1.49e-07), (0.0, -0.06893, 0.06893), (0.06495, -2.384e-07, -0.3247), (0.0375, -2.384e-07, -0.3511), (0.0471, -3.278e-07, -0.1137), (0.06495, 0.1242, -0.2999), (0.0, -0.03731, 0.09006), (0.0, -3.874e-07, 0.09749), (0.0, 0.03731, 0.09006), (0.0, 0.06893, 0.06893), (0.0375, 0.1343, -0.3243), (0.0471, 0.04352, -0.1051), (0.06495, 0.2296, -0.2296), (0.0375, 0.2482, -0.2482), (0.0471, 0.08042, -0.08042), (0.06495, 0.2999, -0.1242), (0.0375, 0.3243, -0.1343), (0.0471, 0.1051, -0.04352), (0.06495, 0.3247, 2.384e-07), (0.0375, 0.3511, 2.384e-07), (0.0471, 0.1137, 2.086e-07), (0.06495, 0.2999, 0.1242), (0.0375, 0.3243, 0.1343), (0.0471, 0.1051, 0.04352), (0.06495, 0.2296, 0.2296), (0.0375, 0.2482, 0.2482), (0.0, 0.09006, -0.03731), (0.0, 0.06893, -0.06893), (0.0, 0.09748, 1.788e-07), (0.0, 0.09006, 0.03731), (0.0, 0.03731, -0.09006), (0.0471, 0.08042, 0.08042), (0.06495, 0.1242, 0.2999), (0.0375, 0.1343, 0.3243), (0.0471, 0.04352, 0.1051), (0.06495, -3.576e-07, 0.3247), (0.0, 0.138, -0.3333), (0.0, 0.2551, -0.2551), (0.0, -2.384e-07, -0.3607), (0.0, -0.138, -0.3333), (0.0, -0.2551, -0.2551), (0.0, 0.3333, -0.138), (0.0, 0.3607, 2.384e-07), (0.0, 0.3333, 0.138), (0.0, 0.2551, 0.2551), (-0.0375, -0.3243, -0.1343), (0.0471, -3.874e-07, 0.1137), (0.06495, -0.1242, 0.2999), (0.0375, -0.1343, 0.3243), (0.0471, -0.04352, 0.1051), (0.06495, -0.2296, 0.2296), (0.0471, -0.08042, 0.08042), (0.06495, -0.2999, 0.1242), (0.06495, -0.3247, 1.192e-07), (0.0471, -0.1051, 0.04352), (0.0471, -0.1137, 1.49e-07), (0.0375, -0.3243, -0.1343)], [], [(0, 1, 62, 3), (57, 1, 0, 2), (0, 3, 119, 4), (104, 2, 0, 4), (3, 7, 5, 119), (5, 121, 118, 119), (6, 9, 11, 14), (5, 7, 9, 6), (27, 17, 16, 26), (11, 13, 127, 14), (3, 62, 8, 7), (8, 10, 9, 7), (10, 12, 11, 9), (26, 16, 15, 23), (11, 12, 116, 13), (23, 15, 75, 25), (16, 18, 21, 15), (17, 19, 18, 16), (18, 20, 22, 21), (90, 93, 92, 89), (15, 21, 73, 75), (75, 73, 76, 82), (85, 83, 86, 88), (82, 76, 83, 85), (84, 108, 112, 87), (86, 87, 90, 89), (88, 86, 89, 91), (83, 84, 87, 86), (26, 23, 24, 28), (23, 25, 37, 24), (21, 22, 74, 73), (27, 26, 28, 29), (29, 28, 30, 31), (28, 24, 33, 30), (116, 31, 30, 32), (30, 33, 34, 32), (33, 35, 36, 34), (24, 37, 35, 33), (39, 36, 35, 38), (37, 40, 38, 35), (42, 39, 38, 41), (40, 43, 41, 38), (41, 44, 45, 42), (43, 46, 44, 41), (44, 47, 48, 45), (46, 49, 47, 44), (48, 47, 50, 51), (47, 49, 52, 50), (51, 50, 53, 54), (50, 52, 55, 53), (53, 56, 57, 54), (55, 58, 56, 53), (56, 59, 1, 57), (58, 60, 59, 56), (62, 1, 59, 61), (59, 60, 63, 61), (8, 62, 61, 64), (61, 63, 65, 64), (64, 66, 10, 8), (65, 68, 66, 64), (66, 67, 12, 10), (68, 69, 67, 66), (70, 71, 69, 68), (72, 70, 68, 65), (89, 92, 94, 91), (93, 96, 95, 92), (92, 95, 102, 94), (95, 96, 104, 103), (102, 95, 103, 105), (103, 104, 4, 106), (105, 103, 106, 117), (63, 77, 72, 65), (60, 78, 77, 63), (79, 78, 60, 58), (119, 118, 106, 4), (80, 79, 58, 55), (106, 118, 120, 117), (121, 5, 6, 123), (118, 121, 122, 120), (123, 6, 14, 124), (70, 125, 126, 71), (120, 122, 72, 77), (98, 85, 88, 97), (79, 105, 117, 78), (85, 98, 101, 82), (91, 94, 100, 99), (96, 115, 2, 104), (82, 101, 25, 75), (107, 81, 74, 109), (94, 102, 80, 100), (98, 97, 46, 43), (97, 99, 49, 46), (49, 99, 100, 52), (117, 120, 77, 78), (52, 100, 80, 55), (72, 122, 125, 70), (43, 40, 101, 98), (108, 84, 81, 107), (40, 37, 25, 101), (22, 110, 109, 74), (20, 111, 110, 22), (13, 111, 20, 127), (126, 124, 19, 17), (113, 114, 93, 90), (114, 115, 96, 93), (14, 127, 19, 124), (107, 109, 36, 39), (108, 107, 39, 42), (34, 36, 109, 110), (87, 112, 113, 90), (32, 34, 110, 111), (84, 83, 76, 81), (13, 116, 32, 111), (81, 76, 73, 74), (42, 45, 112, 108), (71, 126, 17, 27), (45, 48, 113, 112), (97, 88, 91, 99), (113, 48, 51, 114), (80, 102, 105, 79), (114, 51, 54, 115), (125, 123, 124, 126), (54, 57, 2, 115), (122, 121, 123, 125), (71, 27, 29, 69), (127, 20, 18, 19), (69, 29, 31, 67), (12, 67, 31, 116)])
_uv = me_rueda.uv_layers.new(name='UVMap')
_uv.uv.foreach_set('vector', [0.5, 0.5, 0.5, 0.5833, 0.4375, 0.5833, 0.4375, 0.5, 0.5625, 0.5833, 0.5, 0.5833, 0.5, 0.5, 0.5625, 0.5, 0.5, 0.5, 0.4375, 0.5, 0.4375, 0.5833, 0.5, 0.5833, 0.5625, 0.5833, 0.5625, 0.5, 0.5, 0.5, 0.5, 0.5833, 0.4375, 0.5, 0.375, 0.5, 0.375, 0.5833, 0.4375, 0.5833, 0.375, 0.5833, 0.375, 0.6667, 0.4375, 0.6667, 0.4375, 0.5833, 0.3125, 0.5833, 0.3125, 0.5, 0.25, 0.5, 0.25, 0.5833, 0.375, 0.5833, 0.375, 0.5, 0.3125, 0.5, 0.3125, 0.5833, 0.1875, 1.0, 0.1875, 0.8333, 0.125, 0.8333, 0.125, 1.0, 0.25, 0.5, 0.1875, 0.5, 0.1875, 0.5833, 0.25, 0.5833, 0.4375, 0.5, 0.4375, 0.5833, 0.375, 0.5833, 0.375, 0.5, 0.375, 0.5833, 0.3125, 0.5833, 0.3125, 0.5, 0.375, 0.5, 0.3125, 0.5833, 0.25, 0.5833, 0.25, 0.5, 0.3125, 0.5, 0.125, 1.0, 0.125, 0.8333, 0.0625, 0.8333, 0.0625, 1.0, 0.25, 0.5, 0.25, 0.5833, 0.1875, 0.5833, 0.1875, 0.5, 0.0625, 1.0, 0.0625, 0.8333, 8.882e-16, 0.8333, 8.882e-16, 1.0, 0.125, 0.8333, 0.125, 0.6667, 0.0625, 0.6667, 0.0625, 0.8333, 0.1875, 0.8333, 0.1875, 0.6667, 0.125, 0.6667, 0.125, 0.8333, 0.125, 0.6667, 0.125, 0.5833, 0.0625, 0.5833, 0.0625, 0.6667, 0.75, 0.5833, 0.6875, 0.5833, 0.6875, 0.6667, 0.75, 0.6667, 0.0625, 0.8333, 0.0625, 0.6667, 8.882e-16, 0.6667, 8.882e-16, 0.8333, 1.0, 0.8333, 1.0, 0.6667, 0.9375, 0.6667, 0.9375, 0.8333, 0.875, 0.8333, 0.875, 0.6667, 0.8125, 0.6667, 0.8125, 0.8333, 0.9375, 0.8333, 0.9375, 0.6667, 0.875, 0.6667, 0.875, 0.8333, 0.875, 0.5833, 0.875, 0.5, 0.8125, 0.5, 0.8125, 0.5833, 0.8125, 0.6667, 0.8125, 0.5833, 0.75, 0.5833, 0.75, 0.6667, 0.8125, 0.8333, 0.8125, 0.6667, 0.75, 0.6667, 0.75, 0.8333, 0.875, 0.6667, 0.875, 0.5833, 0.8125, 0.5833, 0.8125, 0.6667, 0.125, 1.0, 0.0625, 1.0, 0.0625, 0.8333, 0.125, 0.8333, 0.0625, 1.0, 8.882e-16, 1.0, 8.882e-16, 0.8333, 0.0625, 0.8333, 0.0625, 0.6667, 0.0625, 0.5833, 8.882e-16, 0.5833, 8.882e-16, 0.6667, 0.1875, 1.0, 0.125, 1.0, 0.125, 0.8333, 0.1875, 0.8333, 0.1875, 0.8333, 0.125, 0.8333, 0.125, 0.6667, 0.1875, 0.6667, 0.125, 0.8333, 0.0625, 0.8333, 0.0625, 0.6667, 0.125, 0.6667, 0.1875, 0.5833, 0.1875, 0.6667, 0.125, 0.6667, 0.125, 0.5833, 0.125, 0.6667, 0.0625, 0.6667, 0.0625, 0.5833, 0.125, 0.5833, 0.0625, 0.6667, 8.882e-16, 0.6667, 8.882e-16, 0.5833, 0.0625, 0.5833, 0.0625, 0.8333, 8.882e-16, 0.8333, 8.882e-16, 0.6667, 0.0625, 0.6667, 0.9375, 0.5833, 1.0, 0.5833, 1.0, 0.6667, 0.9375, 0.6667, 1.0, 0.8333, 0.9375, 0.8333, 0.9375, 0.6667, 1.0, 0.6667, 0.875, 0.5833, 0.9375, 0.5833, 0.9375, 0.6667, 0.875, 0.6667, 0.9375, 0.8333, 0.875, 0.8333, 0.875, 0.6667, 0.9375, 0.6667, 0.875, 0.6667, 0.8125, 0.6667, 0.8125, 0.5833, 0.875, 0.5833, 0.875, 0.8333, 0.8125, 0.8333, 0.8125, 0.6667, 0.875, 0.6667, 0.8125, 0.6667, 0.75, 0.6667, 0.75, 0.5833, 0.8125, 0.5833, 0.8125, 0.8333, 0.75, 0.8333, 0.75, 0.6667, 0.8125, 0.6667, 0.75, 0.5833, 0.75, 0.6667, 0.6875, 0.6667, 0.6875, 0.5833, 0.75, 0.6667, 0.75, 0.8333, 0.6875, 0.8333, 0.6875, 0.6667, 0.6875, 0.5833, 0.6875, 0.6667, 0.625, 0.6667, 0.625, 0.5833, 0.6875, 0.6667, 0.6875, 0.8333, 0.625, 0.8333, 0.625, 0.6667, 0.625, 0.6667, 0.5625, 0.6667, 0.5625, 0.5833, 0.625, 0.5833, 0.625, 0.8333, 0.5625, 0.8333, 0.5625, 0.6667, 0.625, 0.6667, 0.5625, 0.6667, 0.5, 0.6667, 0.5, 0.5833, 0.5625, 0.5833, 0.5625, 0.8333, 0.5, 0.8333, 0.5, 0.6667, 0.5625, 0.6667, 0.4375, 0.5833, 0.5, 0.5833, 0.5, 0.6667, 0.4375, 0.6667, 0.5, 0.6667, 0.5, 0.8333, 0.4375, 0.8333, 0.4375, 0.6667, 0.375, 0.5833, 0.4375, 0.5833, 0.4375, 0.6667, 0.375, 0.6667, 0.4375, 0.6667, 0.4375, 0.8333, 0.375, 0.8333, 0.375, 0.6667, 0.375, 0.6667, 0.3125, 0.6667, 0.3125, 0.5833, 0.375, 0.5833, 0.375, 0.8333, 0.3125, 0.8333, 0.3125, 0.6667, 0.375, 0.6667, 0.3125, 0.6667, 0.25, 0.6667, 0.25, 0.5833, 0.3125, 0.5833, 0.3125, 0.8333, 0.25, 0.8333, 0.25, 0.6667, 0.3125, 0.6667, 0.3125, 1.0, 0.25, 1.0, 0.25, 0.8333, 0.3125, 0.8333, 0.375, 1.0, 0.3125, 1.0, 0.3125, 0.8333, 0.375, 0.8333, 0.75, 0.6667, 0.6875, 0.6667, 0.6875, 0.8333, 0.75, 0.8333, 0.6875, 0.5833, 0.625, 0.5833, 0.625, 0.6667, 0.6875, 0.6667, 0.6875, 0.6667, 0.625, 0.6667, 0.625, 0.8333, 0.6875, 0.8333, 0.625, 0.6667, 0.625, 0.5833, 0.5625, 0.5833, 0.5625, 0.6667, 0.625, 0.8333, 0.625, 0.6667, 0.5625, 0.6667, 0.5625, 0.8333, 0.5625, 0.6667, 0.5625, 0.5833, 0.5, 0.5833, 0.5, 0.6667, 0.5625, 0.8333, 0.5625, 0.6667, 0.5, 0.6667, 0.5, 0.8333, 0.4375, 0.8333, 0.4375, 1.0, 0.375, 1.0, 0.375, 0.8333, 0.5, 0.8333, 0.5, 1.0, 0.4375, 1.0, 0.4375, 0.8333, 0.5625, 1.0, 0.5, 1.0, 0.5, 0.8333, 0.5625, 0.8333, 0.4375, 0.5833, 0.4375, 0.6667, 0.5, 0.6667, 0.5, 0.5833, 0.625, 1.0, 0.5625, 1.0, 0.5625, 0.8333, 0.625, 0.8333, 0.5, 0.6667, 0.4375, 0.6667, 0.4375, 0.8333, 0.5, 0.8333, 0.375, 0.6667, 0.375, 0.5833, 0.3125, 0.5833, 0.3125, 0.6667, 0.4375, 0.6667, 0.375, 0.6667, 0.375, 0.8333, 0.4375, 0.8333, 0.3125, 0.6667, 0.3125, 0.5833, 0.25, 0.5833, 0.25, 0.6667, 0.3125, 1.0, 0.3125, 0.8333, 0.25, 0.8333, 0.25, 1.0, 0.4375, 0.8333, 0.375, 0.8333, 0.375, 1.0, 0.4375, 1.0, 0.875, 1.0, 0.875, 0.8333, 0.8125, 0.8333, 0.8125, 1.0, 0.5625, 1.0, 0.5625, 0.8333, 0.5, 0.8333, 0.5, 1.0, 0.875, 0.8333, 0.875, 1.0, 0.9375, 1.0, 0.9375, 0.8333, 0.75, 0.8333, 0.6875, 0.8333, 0.6875, 1.0, 0.75, 1.0, 0.625, 0.5833, 0.625, 0.5, 0.5625, 0.5, 0.5625, 0.5833, 0.9375, 0.8333, 0.9375, 1.0, 1.0, 1.0, 1.0, 0.8333, 0.9375, 0.5, 0.9375, 0.5833, 1.0, 0.5833, 1.0, 0.5, 0.6875, 0.8333, 0.625, 0.8333, 0.625, 1.0, 0.6875, 1.0, 0.875, 1.0, 0.8125, 1.0, 0.8125, 0.8333, 0.875, 0.8333, 0.8125, 1.0, 0.75, 1.0, 0.75, 0.8333, 0.8125, 0.8333, 0.75, 0.8333, 0.75, 1.0, 0.6875, 1.0, 0.6875, 0.8333, 0.5, 0.8333, 0.4375, 0.8333, 0.4375, 1.0, 0.5, 1.0, 0.6875, 0.8333, 0.6875, 1.0, 0.625, 1.0, 0.625, 0.8333, 0.375, 1.0, 0.375, 0.8333, 0.3125, 0.8333, 0.3125, 1.0, 0.875, 0.8333, 0.9375, 0.8333, 0.9375, 1.0, 0.875, 1.0, 0.875, 0.5, 0.875, 0.5833, 0.9375, 0.5833, 0.9375, 0.5, 0.9375, 0.8333, 1.0, 0.8333, 1.0, 1.0, 0.9375, 1.0, 0.0625, 0.5833, 0.0625, 0.5, 8.882e-16, 0.5, 8.882e-16, 0.5833, 0.125, 0.5833, 0.125, 0.5, 0.0625, 0.5, 0.0625, 0.5833, 0.1875, 0.5, 0.125, 0.5, 0.125, 0.5833, 0.1875, 0.5833, 0.25, 0.8333, 0.25, 0.6667, 0.1875, 0.6667, 0.1875, 0.8333, 0.75, 0.5, 0.6875, 0.5, 0.6875, 0.5833, 0.75, 0.5833, 0.6875, 0.5, 0.625, 0.5, 0.625, 0.5833, 0.6875, 0.5833, 0.25, 0.5833, 0.1875, 0.5833, 0.1875, 0.6667, 0.25, 0.6667, 0.9375, 0.5, 1.0, 0.5, 1.0, 0.5833, 0.9375, 0.5833, 0.875, 0.5, 0.9375, 0.5, 0.9375, 0.5833, 0.875, 0.5833, 0.0625, 0.5833, 8.882e-16, 0.5833, 8.882e-16, 0.5, 0.0625, 0.5, 0.8125, 0.5833, 0.8125, 0.5, 0.75, 0.5, 0.75, 0.5833, 0.125, 0.5833, 0.0625, 0.5833, 0.0625, 0.5, 0.125, 0.5, 0.875, 0.5833, 0.875, 0.6667, 0.9375, 0.6667, 0.9375, 0.5833, 0.1875, 0.5, 0.1875, 0.5833, 0.125, 0.5833, 0.125, 0.5, 0.9375, 0.5833, 0.9375, 0.6667, 1.0, 0.6667, 1.0, 0.5833, 0.875, 0.5833, 0.8125, 0.5833, 0.8125, 0.5, 0.875, 0.5, 0.25, 1.0, 0.25, 0.8333, 0.1875, 0.8333, 0.1875, 1.0, 0.8125, 0.5833, 0.75, 0.5833, 0.75, 0.5, 0.8125, 0.5, 0.8125, 1.0, 0.8125, 0.8333, 0.75, 0.8333, 0.75, 1.0, 0.75, 0.5, 0.75, 0.5833, 0.6875, 0.5833, 0.6875, 0.5, 0.625, 1.0, 0.625, 0.8333, 0.5625, 0.8333, 0.5625, 1.0, 0.6875, 0.5, 0.6875, 0.5833, 0.625, 0.5833, 0.625, 0.5, 0.3125, 0.8333, 0.3125, 0.6667, 0.25, 0.6667, 0.25, 0.8333, 0.625, 0.5833, 0.5625, 0.5833, 0.5625, 0.5, 0.625, 0.5, 0.375, 0.8333, 0.375, 0.6667, 0.3125, 0.6667, 0.3125, 0.8333, 0.25, 1.0, 0.1875, 1.0, 0.1875, 0.8333, 0.25, 0.8333, 0.1875, 0.5833, 0.125, 0.5833, 0.125, 0.6667, 0.1875, 0.6667, 0.25, 0.8333, 0.1875, 0.8333, 0.1875, 0.6667, 0.25, 0.6667, 0.25, 0.5833, 0.25, 0.6667, 0.1875, 0.6667, 0.1875, 0.5833])
me_rueda.materials.append(mat_rueda)
me_rueda.use_mirror_x = True
me_rueda.use_mirror_vertex_groups = False
me_rueda.update()
me_escudosolo = bpy.data.meshes.new('EscudoSolo')
me_escudosolo.from_pydata([(0.46, -0.4, 2.0), (0.411, -0.4, 0.4634), (0.4, -0.45, 1.926), (0.359, -0.45, 0.5188), (-0.46, -0.4, 2.0), (-0.411, -0.4, 0.4634), (-0.4, -0.45, 1.926), (-0.359, -0.45, 0.5188), (0.0, -0.4, 0.33), (0.0, -0.45, 1.926), (0.0, -0.45, 0.406), (0.0, -0.4, 2.0), (-0.35, -0.4, 1.17), (-0.3, -0.45, 1.17), (0.0, -0.45, 1.17), (0.0, -0.4, 1.09), (-0.47, -0.4, 0.8), (0.0, -0.45, 0.8), (0.0, -0.4, 0.71), (-0.4, -0.45, 0.8), (-0.3, -0.45, 1.551), (0.0, -0.4, 1.551), (0.0, -0.45, 1.551), (-0.35, -0.4, 1.551), (-0.4, -0.45, 1.738), (0.0, -0.4, 1.738), (0.0, -0.45, 1.738), (-0.46, -0.4, 1.738), (-0.47, -0.4, 0.6359), (0.0, -0.45, 0.6359), (0.0, -0.4, 0.6359), (-0.4, -0.45, 0.6359), (0.0, -0.4, 1.36), (0.0, -0.45, 1.36), (-0.35, -0.4, 1.36), (-0.3, -0.45, 1.36), (-0.3, -0.45, 1.51), (0.0, -0.4, 1.51), (0.0, -0.45, 1.51), (-0.35, -0.4, 1.51), (-0.285, -0.4, 0.3743), (-0.2556, -0.45, 1.926), (-0.2356, -0.4, 1.09), (-0.2561, -0.45, 0.4448), (-0.2556, -0.4, 2.0), (-0.2556, -0.45, 1.17), (-0.2556, -0.45, 0.8), (-0.2356, -0.4, 0.71), (-0.2556, -0.4, 1.551), (-0.2556, -0.45, 1.551), (-0.2556, -0.4, 1.738), (-0.2556, -0.45, 1.738), (-0.2556, -0.4, 0.6359), (-0.2556, -0.45, 0.6359), (-0.2556, -0.45, 1.36), (-0.2556, -0.4, 1.36), (-0.2556, -0.45, 1.51), (-0.2556, -0.4, 1.51), (-0.1278, -0.4, 1.09), (-0.1278, -0.45, 0.416), (-0.1278, -0.4, 0.71), (-0.1278, -0.4, 0.6359), (-0.1278, -0.4, 1.36), (-0.1478, -0.4, 0.3415), (-0.1278, -0.45, 1.17), (-0.1278, -0.45, 0.8), (-0.1278, -0.45, 0.6359), (-0.1278, -0.45, 1.36), (-0.34, -0.45, 0.985), (-0.4, -0.4, 0.985), (0.0, -0.45, 0.985), (-0.2556, -0.45, 0.985), (-0.2956, -0.4, 0.888), (-0.1278, -0.45, 0.985), (0.35, -0.4, 1.17), (0.3, -0.45, 1.17), (0.47, -0.4, 0.8), (0.4, -0.45, 0.8), (0.3, -0.45, 1.551), (0.35, -0.4, 1.551), (0.4, -0.45, 1.738), (0.46, -0.4, 1.738), (0.47, -0.4, 0.6359), (0.4, -0.45, 0.6359), (0.35, -0.4, 1.36), (0.3, -0.45, 1.36), (0.3, -0.45, 1.51), (0.35, -0.4, 1.51), (0.285, -0.4, 0.3743), (0.2556, -0.45, 1.926), (0.2356, -0.4, 1.09), (0.2561, -0.45, 0.4448), (0.2556, -0.4, 2.0), (0.2556, -0.45, 1.17), (0.2556, -0.45, 0.8), (0.2356, -0.4, 0.71), (0.2556, -0.4, 1.551), (0.2556, -0.45, 1.551), (0.2556, -0.4, 1.738), (0.2556, -0.45, 1.738), (0.2556, -0.4, 0.6359), (0.2556, -0.45, 0.6359), (0.2556, -0.45, 1.36), (-0.1278, -0.4, 0.9), (0.0, -0.4, 0.9), (0.2556, -0.4, 1.36), (0.2556, -0.45, 1.51), (0.2556, -0.4, 1.51), (0.1278, -0.4, 1.09), (0.1278, -0.45, 0.416), (0.1278, -0.4, 0.71), (0.1278, -0.4, 0.6359), (0.1278, -0.4, 1.36), (0.1478, -0.4, 0.3415), (0.1278, -0.45, 1.17), (0.1278, -0.45, 0.8), (0.1278, -0.45, 0.6359), (0.1278, -0.45, 1.36), (0.34, -0.45, 0.985), (0.4, -0.4, 0.985), (0.2556, -0.45, 0.985), (0.2956, -0.4, 0.888), (0.1278, -0.45, 0.985), (0.1278, -0.4, 0.9)], [], [(51, 41, 6, 24), (35, 34, 12, 13), (44, 4, 6, 41), (113, 8, 30, 111), (22, 97, 99, 26), (50, 44, 11, 25), (96, 21, 25, 98), (90, 108, 112, 105), (68, 13, 12, 69), (19, 16, 28, 31), (71, 45, 13, 68), (24, 27, 23, 20), (53, 46, 19, 31), (61, 60, 18, 30), (79, 96, 98, 81), (57, 48, 21, 37), (24, 6, 4, 27), (48, 50, 25, 21), (117, 112, 32, 33), (49, 51, 24, 20), (63, 61, 30, 8), (113, 109, 10, 8), (63, 8, 10, 59), (43, 53, 31, 7), (56, 49, 20, 36), (7, 31, 28, 5), (91, 3, 83, 101), (45, 54, 35, 13), (58, 62, 32, 15), (87, 107, 96, 79), (36, 39, 34, 35), (20, 23, 39, 36), (107, 37, 21, 96), (54, 56, 36, 35), (56, 54, 55, 57), (67, 33, 32, 62), (56, 57, 37, 38), (34, 39, 57, 55), (12, 34, 55, 42), (64, 67, 54, 45), (38, 22, 49, 56), (59, 66, 53, 43), (5, 40, 43, 7), (5, 28, 52, 40), (22, 26, 51, 49), (23, 27, 50, 48), (39, 23, 48, 57), (28, 16, 47, 52), (66, 65, 46, 53), (73, 64, 45, 71), (69, 12, 42, 72), (11, 44, 41, 9), (26, 9, 41, 51), (26, 99, 89, 9), (38, 106, 97, 22), (92, 89, 2, 0), (70, 122, 114, 14), (106, 107, 105, 102), (78, 86, 87, 79), (77, 83, 82, 76), (1, 3, 91, 88), (99, 80, 2, 89), (82, 100, 95, 76), (102, 85, 86, 106), (106, 86, 78, 97), (108, 15, 32, 112), (100, 111, 110, 95), (80, 81, 0, 2), (27, 4, 44, 50), (109, 91, 101, 116), (10, 109, 116, 29), (14, 114, 117, 33), (118, 119, 74, 75), (106, 38, 37, 107), (98, 25, 11, 92), (84, 105, 107, 87), (88, 113, 111, 100), (116, 101, 94, 115), (17, 115, 122, 70), (29, 116, 115, 17), (122, 120, 93, 114), (80, 78, 79, 81), (102, 105, 112, 117), (85, 75, 74, 84), (94, 77, 118, 120), (120, 118, 75, 93), (97, 78, 80, 99), (101, 83, 77, 94), (81, 98, 92, 0), (70, 14, 64, 73), (29, 17, 65, 66), (10, 29, 66, 59), (14, 33, 67, 64), (54, 67, 62, 55), (42, 55, 62, 58), (40, 63, 59, 43), (40, 52, 61, 63), (52, 47, 60, 61), (114, 93, 102, 117), (119, 121, 90, 74), (1, 88, 100, 82), (74, 90, 105, 84), (76, 95, 121, 119), (17, 70, 73, 65), (86, 85, 84, 87), (111, 30, 18, 110), (16, 69, 72, 47), (65, 73, 71, 46), (46, 71, 68, 19), (19, 68, 69, 16), (115, 94, 120, 122), (3, 1, 82, 83), (93, 75, 85, 102), (77, 76, 119, 118), (88, 91, 109, 113), (11, 9, 89, 92), (104, 18, 60, 103), (15, 104, 103, 58), (58, 103, 72, 42), (47, 72, 103, 60), (104, 123, 110, 18), (15, 108, 123, 104), (108, 90, 121, 123), (95, 110, 123, 121)])
_uv = me_escudosolo.uv_layers.new(name='UVMap')
_uv.uv.foreach_set('vector', [0.5938, 0.9375, 0.625, 0.9375, 0.625, 1.0, 0.5938, 1.0, 0.5312, 0.0, 0.5312, 0.25, 0.5, 0.25, 0.5, 0.0, 0.8125, 0.5, 0.875, 0.5, 0.875, 0.75, 0.8125, 0.75, 0.375, 0.3438, 0.375, 0.375, 0.4062, 0.375, 0.4062, 0.3438, 0.5625, 0.875, 0.5625, 0.9375, 0.5938, 0.9375, 0.5938, 0.875, 0.5938, 0.3125, 0.625, 0.3125, 0.625, 0.375, 0.5938, 0.375, 0.5625, 0.3125, 0.5625, 0.375, 0.5938, 0.375, 0.5938, 0.3125, 0.5, 0.3125, 0.5, 0.3438, 0.5312, 0.3438, 0.5312, 0.3125, 0.4688, 0.0, 0.5, 0.0, 0.5, 0.25, 0.4688, 0.25, 0.4375, 0.0, 0.4375, 0.25, 0.4062, 0.25, 0.4062, 0.0, 0.4688, 0.9375, 0.5, 0.9375, 0.5, 1.0, 0.4688, 1.0, 0.5938, 0.0, 0.5938, 0.25, 0.5625, 0.25, 0.5625, 0.0, 0.4062, 0.9375, 0.4375, 0.9375, 0.4375, 1.0, 0.4062, 1.0, 0.4062, 0.3438, 0.4375, 0.3438, 0.4375, 0.375, 0.4062, 0.375, 0.5625, 0.25, 0.5625, 0.3125, 0.5938, 0.3125, 0.5938, 0.25, 0.5469, 0.3125, 0.5625, 0.3125, 0.5625, 0.375, 0.5469, 0.375, 0.5938, 0.0, 0.625, 0.0, 0.625, 0.25, 0.5938, 0.25, 0.5625, 0.3125, 0.5938, 0.3125, 0.5938, 0.375, 0.5625, 0.375, 0.5312, 0.9062, 0.5312, 0.3438, 0.5312, 0.375, 0.5312, 0.875, 0.5625, 0.9375, 0.5938, 0.9375, 0.5938, 1.0, 0.5625, 1.0, 0.375, 0.3438, 0.4062, 0.3438, 0.4062, 0.375, 0.375, 0.375, 0.2188, 0.5, 0.2188, 0.75, 0.25, 0.75, 0.25, 0.5, 0.2188, 0.5, 0.25, 0.5, 0.25, 0.75, 0.2188, 0.75, 0.375, 0.9375, 0.4062, 0.9375, 0.4062, 1.0, 0.375, 1.0, 0.5469, 0.9375, 0.5625, 0.9375, 0.5625, 1.0, 0.5469, 1.0, 0.375, 0.0, 0.4062, 0.0, 0.4062, 0.25, 0.375, 0.25, 0.375, 0.9375, 0.375, 1.0, 0.4062, 1.0, 0.4062, 0.9375, 0.5, 0.9375, 0.5312, 0.9375, 0.5312, 1.0, 0.5, 1.0, 0.5, 0.3438, 0.5312, 0.3438, 0.5312, 0.375, 0.5, 0.375, 0.5469, 0.25, 0.5469, 0.3125, 0.5625, 0.3125, 0.5625, 0.25, 0.5469, 0.0, 0.5469, 0.25, 0.5312, 0.25, 0.5312, 0.0, 0.5625, 0.0, 0.5625, 0.25, 0.5469, 0.25, 0.5469, 0.0, 0.5469, 0.3125, 0.5469, 0.375, 0.5625, 0.375, 0.5625, 0.3125, 0.5312, 0.9375, 0.5469, 0.9375, 0.5469, 1.0, 0.5312, 1.0, 0.5469, 0.9375, 0.5312, 0.9375, 0.5312, 0.3125, 0.5469, 0.3125, 0.5312, 0.9062, 0.5312, 0.875, 0.5312, 0.375, 0.5312, 0.3438, 0.5469, 0.9375, 0.5469, 0.3125, 0.5469, 0.375, 0.5469, 0.875, 0.5312, 0.25, 0.5469, 0.25, 0.5469, 0.3125, 0.5312, 0.3125, 0.5, 0.25, 0.5312, 0.25, 0.5312, 0.3125, 0.5, 0.3125, 0.5, 0.9062, 0.5312, 0.9062, 0.5312, 0.9375, 0.5, 0.9375, 0.5469, 0.875, 0.5625, 0.875, 0.5625, 0.9375, 0.5469, 0.9375, 0.375, 0.9062, 0.4062, 0.9062, 0.4062, 0.9375, 0.375, 0.9375, 0.125, 0.5, 0.1875, 0.5, 0.1875, 0.75, 0.125, 0.75, 0.375, 0.25, 0.4062, 0.25, 0.4062, 0.3125, 0.375, 0.3125, 0.5625, 0.875, 0.5938, 0.875, 0.5938, 0.9375, 0.5625, 0.9375, 0.5625, 0.25, 0.5938, 0.25, 0.5938, 0.3125, 0.5625, 0.3125, 0.5469, 0.25, 0.5625, 0.25, 0.5625, 0.3125, 0.5469, 0.3125, 0.4062, 0.25, 0.4375, 0.25, 0.4375, 0.3125, 0.4062, 0.3125, 0.4062, 0.9062, 0.4375, 0.9062, 0.4375, 0.9375, 0.4062, 0.9375, 0.4688, 0.9062, 0.5, 0.9062, 0.5, 0.9375, 0.4688, 0.9375, 0.4688, 0.25, 0.5, 0.25, 0.5, 0.3125, 0.4688, 0.3125, 0.75, 0.5, 0.8125, 0.5, 0.8125, 0.75, 0.75, 0.75, 0.5938, 0.875, 0.625, 0.875, 0.625, 0.9375, 0.5938, 0.9375, 0.5938, 0.875, 0.5938, 0.9375, 0.625, 0.9375, 0.625, 0.875, 0.5469, 0.875, 0.5469, 0.9375, 0.5625, 0.9375, 0.5625, 0.875, 0.8125, 0.5, 0.8125, 0.75, 0.875, 0.75, 0.875, 0.5, 0.4688, 0.875, 0.4688, 0.9062, 0.5, 0.9062, 0.5, 0.875, 0.5469, 0.9375, 0.5469, 0.3125, 0.5312, 0.3125, 0.5312, 0.9375, 0.5625, 0.0, 0.5469, 0.0, 0.5469, 0.25, 0.5625, 0.25, 0.4375, 0.0, 0.4062, 0.0, 0.4062, 0.25, 0.4375, 0.25, 0.125, 0.5, 0.125, 0.75, 0.1875, 0.75, 0.1875, 0.5, 0.5938, 0.9375, 0.5938, 1.0, 0.625, 1.0, 0.625, 0.9375, 0.4062, 0.25, 0.4062, 0.3125, 0.4375, 0.3125, 0.4375, 0.25, 0.5312, 0.9375, 0.5312, 1.0, 0.5469, 1.0, 0.5469, 0.9375, 0.5469, 0.9375, 0.5469, 1.0, 0.5625, 1.0, 0.5625, 0.9375, 0.5, 0.3438, 0.5, 0.375, 0.5312, 0.375, 0.5312, 0.3438, 0.4062, 0.3125, 0.4062, 0.3438, 0.4375, 0.3438, 0.4375, 0.3125, 0.5938, 0.0, 0.5938, 0.25, 0.625, 0.25, 0.625, 0.0, 0.5938, 0.25, 0.875, 0.5, 0.625, 0.3125, 0.5938, 0.3125, 0.375, 0.9062, 0.375, 0.9375, 0.4062, 0.9375, 0.4062, 0.9062, 0.375, 0.875, 0.375, 0.9062, 0.4062, 0.9062, 0.4062, 0.875, 0.5, 0.875, 0.5, 0.9062, 0.5312, 0.9062, 0.5312, 0.875, 0.4688, 0.0, 0.4688, 0.25, 0.5, 0.25, 0.5, 0.0, 0.5469, 0.9375, 0.5469, 0.875, 0.5469, 0.375, 0.5469, 0.3125, 0.5938, 0.3125, 0.5938, 0.375, 0.625, 0.375, 0.625, 0.3125, 0.5312, 0.25, 0.5312, 0.3125, 0.5469, 0.3125, 0.5469, 0.25, 0.375, 0.3125, 0.375, 0.3438, 0.4062, 0.3438, 0.4062, 0.3125, 0.4062, 0.9062, 0.4062, 0.9375, 0.4375, 0.9375, 0.4375, 0.9062, 0.4375, 0.875, 0.4375, 0.9062, 0.4688, 0.9062, 0.4688, 0.875, 0.4062, 0.875, 0.4062, 0.9062, 0.4375, 0.9062, 0.4375, 0.875, 0.4688, 0.9062, 0.4688, 0.9375, 0.5, 0.9375, 0.5, 0.9062, 0.5938, 0.0, 0.5625, 0.0, 0.5625, 0.25, 0.5938, 0.25, 0.5312, 0.9375, 0.5312, 0.3125, 0.5312, 0.3438, 0.5312, 0.9062, 0.5312, 0.0, 0.5, 0.0, 0.5, 0.25, 0.5312, 0.25, 0.4375, 0.9375, 0.4375, 1.0, 0.4688, 1.0, 0.4688, 0.9375, 0.4688, 0.9375, 0.4688, 1.0, 0.5, 1.0, 0.5, 0.9375, 0.5625, 0.9375, 0.5625, 1.0, 0.5938, 1.0, 0.5938, 0.9375, 0.4062, 0.9375, 0.4062, 1.0, 0.4375, 1.0, 0.4375, 0.9375, 0.5938, 0.25, 0.5938, 0.3125, 0.625, 0.3125, 0.875, 0.5, 0.4688, 0.875, 0.5, 0.875, 0.5, 0.9062, 0.4688, 0.9062, 0.4062, 0.875, 0.4375, 0.875, 0.4375, 0.9062, 0.4062, 0.9062, 0.375, 0.875, 0.4062, 0.875, 0.4062, 0.9062, 0.375, 0.9062, 0.5, 0.875, 0.5312, 0.875, 0.5312, 0.9062, 0.5, 0.9062, 0.5312, 0.9375, 0.5312, 0.9062, 0.5312, 0.3438, 0.5312, 0.3125, 0.5, 0.3125, 0.5312, 0.3125, 0.5312, 0.3438, 0.5, 0.3438, 0.1875, 0.5, 0.2188, 0.5, 0.2188, 0.75, 0.1875, 0.75, 0.375, 0.3125, 0.4062, 0.3125, 0.4062, 0.3438, 0.375, 0.3438, 0.4062, 0.3125, 0.4375, 0.3125, 0.4375, 0.3438, 0.4062, 0.3438, 0.5, 0.9062, 0.5, 0.9375, 0.5312, 0.9375, 0.5312, 0.9062, 0.4688, 0.25, 0.4688, 0.3125, 0.5, 0.3125, 0.5, 0.25, 0.375, 0.25, 0.375, 0.3125, 0.4062, 0.3125, 0.4062, 0.25, 0.5, 0.25, 0.5, 0.3125, 0.5312, 0.3125, 0.5312, 0.25, 0.4375, 0.25, 0.4375, 0.3125, 0.4688, 0.3125, 0.4688, 0.25, 0.4375, 0.875, 0.4688, 0.875, 0.4688, 0.9062, 0.4375, 0.9062, 0.5469, 0.0, 0.5312, 0.0, 0.5312, 0.25, 0.5469, 0.25, 0.4062, 0.3438, 0.4062, 0.375, 0.4375, 0.375, 0.4375, 0.3438, 0.4375, 0.25, 0.4688, 0.25, 0.4688, 0.3125, 0.4375, 0.3125, 0.4375, 0.9062, 0.4688, 0.9062, 0.4688, 0.9375, 0.4375, 0.9375, 0.4375, 0.9375, 0.4688, 0.9375, 0.4688, 1.0, 0.4375, 1.0, 0.4375, 0.0, 0.4688, 0.0, 0.4688, 0.25, 0.4375, 0.25, 0.4375, 0.9062, 0.4375, 0.9375, 0.4688, 0.9375, 0.4688, 0.9062, 0.375, 0.0, 0.375, 0.25, 0.4062, 0.25, 0.4062, 0.0, 0.5, 0.9375, 0.5, 1.0, 0.5312, 1.0, 0.5312, 0.9375, 0.4375, 0.0, 0.4375, 0.25, 0.4688, 0.25, 0.4688, 0.0, 0.1875, 0.5, 0.1875, 0.75, 0.2188, 0.75, 0.2188, 0.5, 0.75, 0.5, 0.75, 0.75, 0.8125, 0.75, 0.8125, 0.5, 0.4688, 0.375, 0.4375, 0.375, 0.4375, 0.3438, 0.4688, 0.3438, 0.5, 0.375, 0.4688, 0.375, 0.4688, 0.3438, 0.5, 0.3438, 0.5, 0.3438, 0.4688, 0.3438, 0.4688, 0.3125, 0.5, 0.3125, 0.4375, 0.3125, 0.4688, 0.3125, 0.4688, 0.3438, 0.4375, 0.3438, 0.4688, 0.375, 0.4688, 0.3438, 0.4375, 0.3438, 0.4375, 0.375, 0.5, 0.375, 0.5, 0.3438, 0.4688, 0.3438, 0.4688, 0.375, 0.5, 0.3438, 0.5, 0.3125, 0.4688, 0.3125, 0.4688, 0.3438, 0.4375, 0.3125, 0.4375, 0.3438, 0.4688, 0.3438, 0.4688, 0.3125])
me_escudosolo.use_mirror_x = True
me_escudosolo.use_mirror_vertex_groups = False
me_escudosolo.update()

# ---- objects
ob_escudo = bpy.data.objects.new('Escudo', me_escudo)
ob_rueda = bpy.data.objects.new('Rueda', me_rueda)
ob_escudosolo = bpy.data.objects.new('EscudoSolo', me_escudosolo)

# ---- transforms, parenting, visibility, modifiers, constraints
ob_escudo.location = (0.0, 0.0, 0.0)
ob_escudo.lock_rotations_4d = False
ob_escudo.empty_display_type = 'ARROWS'
ob_escudo.lineart.crease_threshold = 0.0
ob_escudo.use_mesh_mirror_x = True
ob_rueda.location = (0.0, 0.0, 0.0)
ob_rueda.lock_rotations_4d = False
ob_rueda.empty_display_type = 'ARROWS'
ob_rueda.lineart.crease_threshold = 0.0
ob_rueda.use_mesh_mirror_x = True
ob_escudosolo.location = (0.0, 0.0, 0.0)
ob_escudosolo.lock_rotations_4d = False
ob_escudosolo.empty_display_type = 'ARROWS'
ob_escudosolo.lineart.crease_threshold = 0.0
ob_escudosolo.use_mesh_mirror_x = True

# ---- collection membership
scene.collection.objects.link(ob_escudo)
scene.collection.objects.link(ob_rueda)
scene.collection.objects.link(ob_escudosolo)

# ---- scene / render settings (as saved in the file)
scene.frame_start = 1; scene.frame_end = 250; scene.frame_set(2)
scene.render.engine = 'BLENDER_EEVEE_NEXT'
scene.cycles.sampling_pattern = 'TABULATED_SOBOL'
bpy.context.view_layer.update()

# ---- added for rendering (the .blend has no active camera and no usable light): camera, sun
cam_auto = bpy.data.cameras.new('AutoCamera')
cam_auto.lens = 50.0
cam_auto.sensor_width = 36.0
cam_auto.clip_end = 1000.0
ob_auto_camera = bpy.data.objects.new('AutoCamera', cam_auto)
scene.collection.objects.link(ob_auto_camera)
ob_auto_camera.location = (2.66217, -2.96963, 2.94937)
ob_auto_camera.rotation_euler = (1.09748, -7.21219e-08, 0.694738)
scene.camera = ob_auto_camera
light_auto_sun = bpy.data.lights.new('AutoSun', 'SUN')
light_auto_sun.energy = 3.0
light_auto_sun.angle = 0.0523599
ob_auto_sun = bpy.data.objects.new('AutoSun', light_auto_sun)
scene.collection.objects.link(ob_auto_sun)
ob_auto_sun.rotation_euler = (0.872665, 0.174533, 0.523599)
bpy.context.view_layer.update()
